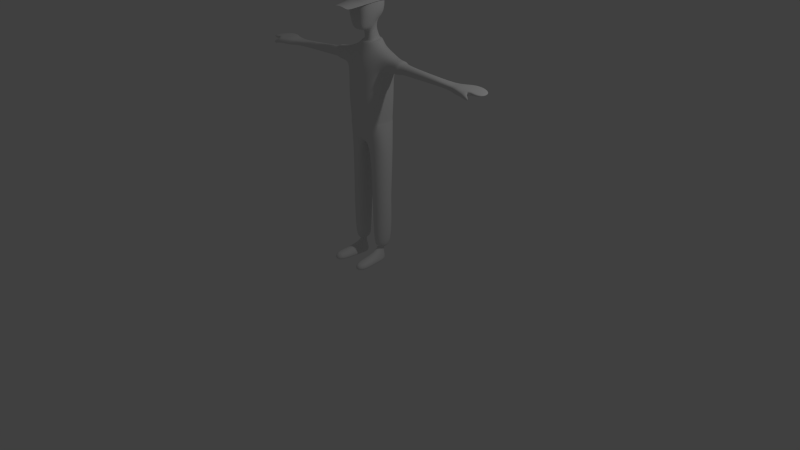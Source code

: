# Source: PlayerBody.blend  (saved by Blender 2.75.0; exported with 4.5.12 LTS)
import bpy
from mathutils import Matrix  # noqa: F401  (used for matrix-valued properties, if any)

bpy.ops.wm.read_factory_settings(use_empty=True)
scene = bpy.context.scene
scene.name = 'Scene'

# ---- collections
col_collection_1 = bpy.data.collections.new('Collection 1'); scene.collection.children.link(col_collection_1)

# ---- materials (node trees are filled in below, after node groups)
mat_material_001 = bpy.data.materials.new('Material.001')
mat_material_001.alpha_threshold = 0.0
mat_material_001.use_transparent_shadow = False
mat_material_001.roughness = 0.5

# ---- material node trees

# ---- world
world_world = bpy.data.worlds.new('World'); scene.world = world_world
world_world.color = (0.05088, 0.05088, 0.05088)
world_world.use_sun_shadow = False
world_world.sun_shadow_jitter_overblur = 0.0
world_world.cycles.sampling_method = 'MANUAL'
world_world.cycles.sample_map_resolution = 256

# ---- cameras
cam_camera = bpy.data.cameras.new('Camera')
cam_camera.clip_end = 100.0
cam_camera.lens = 35.0
cam_camera.sensor_width = 32.0
cam_camera.sensor_height = 18.0
cam_camera.ortho_scale = 7.314
cam_camera.dof.focus_distance = 0.0
cam_camera.dof.aperture_fstop = 128.0

# ---- lights
light_lamp = bpy.data.lights.new('Lamp', 'POINT')
light_lamp.transmission_factor = 0.0
light_lamp.cutoff_distance = 30.0
light_lamp.energy = 100.0
light_lamp.shadow_buffer_clip_start = 1.001
light_lamp.shadow_soft_size = 0.1
light_lamp.shadow_maximum_resolution = 0.006
light_lamp.use_absolute_resolution = True
light_lamp.cycles.use_multiple_importance_sampling = False

# ---- meshes
me_cube_001 = bpy.data.meshes.new('Cube.001')
me_cube_001.from_pydata([(-0.237, -0.1633, -0.005104), (-0.3162, -0.1662, 0.8023), (-0.2336, 0.1106, -0.002565), (-0.2831, 0.04448, 0.8129), (-0.1254, 0.1648, -0.007309), (-0.101, -0.1887, 0.8812), (-0.1472, 0.06199, 0.8633), (-0.135, -0.189, -0.008614), (-0.3349, -0.04798, 0.8321), (-0.2572, -0.006301, 0.007328), (-0.1363, -0.1801, -0.2196), (-0.05919, 0.1501, -0.2496), (-0.2695, -0.1638, 0.2646), (-0.252, 0.1313, 0.267), (-0.1404, 0.1839, 0.2478), (-0.1693, -0.1746, 0.2544), (-0.2745, -0.02668, 0.2553), (-0.2851, -0.003739, -0.2115), (-0.0314, 0.007774, -0.3076), (-0.2457, 0.1131, -0.2153), (-0.2465, -0.1592, -0.2065), (-0.09457, -0.1563, -0.5662), (-0.1041, 0.137, -0.5546), (-0.2988, -0.03121, -0.5654), (-0.05823, 0.005173, -0.5716), (-0.2427, 0.1028, -0.5546), (-0.2458, -0.1436, -0.5638), (-0.0808, -0.1242, -0.9762), (-0.1224, 0.1359, -1.023), (-0.2957, -0.01364, -1.014), (-0.06117, 0.04207, -1.028), (-0.2552, 0.1027, -1.028), (-0.2316, -0.1189, -0.9801), (-0.08795, -0.1207, -1.057), (-0.1224, 0.1368, -1.052), (-0.2957, -0.02254, -1.078), (-0.06088, 0.02901, -1.066), (-0.2552, 0.1055, -1.053), (-0.2411, -0.1174, -1.062), (-0.1375, -0.005786, -1.676), (-0.1463, 0.06882, -1.655), (-0.2025, 0.02608, -1.681), (-0.1238, 0.03601, -1.659), (-0.1869, 0.05955, -1.659), (-0.1808, -0.006273, -1.687), (-0.1317, 0.226, -1.716), (-0.2394, 0.2175, -1.716), (-0.1473, 0.4516, -1.74), (-0.2575, 0.4367, -1.738), (-0.1141, -0.0209, -1.753), (-0.1877, -0.02139, -1.764), (-0.1141, -0.0157, -1.829), (-0.1877, -0.01619, -1.829), (-0.2246, 0.03269, -1.761), (-0.09077, 0.04703, -1.759), (-0.2246, 0.05032, -1.829), (-0.09077, 0.06466, -1.829), (-0.1262, 0.4816, -1.829), (-0.2805, 0.4607, -1.829), (-0.105, 0.2231, -1.829), (-0.2481, 0.2081, -1.829), (-0.2894, -0.1721, 0.6979), (-0.2537, 0.08749, 0.7059), (-0.1503, 0.1353, 0.6926), (-0.141, -0.2258, 0.6415), (-0.4467, -0.03248, 0.8086), (-0.4183, 0.04687, 0.7854), (-0.4334, -0.1236, 0.77), (-0.2881, -0.02666, 0.6248), (-0.2782, -0.1445, 0.6318), (-0.1626, -0.2141, 0.5634), (-0.1548, 0.1567, 0.476), (-0.2706, 0.08695, 0.634), (-0.4205, -0.1478, 0.6793), (-0.389, 0.06252, 0.6874), (-0.3961, -0.04121, 0.6315), (-0.3984, -0.1254, 0.6388), (-0.3908, 0.05482, 0.6459), (-0.5516, -0.02577, 0.7742), (-0.5322, 0.02044, 0.7557), (-0.5535, -0.08007, 0.7558), (-0.5484, -0.09862, 0.7074), (-0.5198, 0.03598, 0.7098), (-0.5374, -0.02566, 0.643), (-0.5446, -0.07741, 0.6609), (-0.5237, 0.02061, 0.6661), (-0.921, -0.03071, 0.7477), (-0.9065, 0.01113, 0.7339), (-0.9055, -0.06664, 0.7313), (-0.881, -0.07636, 0.6896), (-0.8832, 0.02815, 0.6951), (-0.8654, -0.0232, 0.6345), (-0.8674, -0.05969, 0.6493), (-0.8668, 0.01418, 0.6533), (-1.327, -0.02857, 0.7051), (-1.319, 0.03677, 0.708), (-1.338, -0.08545, 0.7053), (-1.324, -0.0846, 0.6758), (-1.317, 0.04509, 0.6775), (-1.319, -0.02194, 0.6507), (-1.319, -0.08176, 0.6561), (-1.318, 0.03574, 0.6523), (-0.1832, -0.0426, 0.911), (-0.05959, -0.1425, 0.9549), (-0.06519, 0.01816, 0.9302), (-0.08155, -0.06273, 0.9439), (-0.04694, -0.1002, 1.064), (-0.05753, 0.01574, 1.068), (-0.06998, -0.0486, 1.069), (-0.07276, -0.05151, 1.114), (-0.1287, -0.1224, 1.542), (-0.07872, 0.1609, 1.096), (-0.1246, 0.1199, 1.543), (-0.153, 0.007496, 1.553), (-0.1155, 0.06228, 1.111), (-0.07831, -0.08071, 1.199), (-0.1309, -0.1374, 1.259), (-0.1412, -0.1445, 1.428), (-0.1524, 0.1631, 1.437), (-0.1502, 0.1648, 1.303), (-0.1227, 0.1622, 1.199), (-0.1942, 0.01434, 1.444), (-0.1929, 0.0248, 1.313), (-0.1549, 0.04515, 1.205), (-0.06701, 0.1506, 1.542), (-0.03885, 0.1732, 1.091), (-0.05678, -0.1414, 1.542), (-0.04565, -0.09685, 1.124), (-0.05717, 0.09024, 1.087), (-0.0828, -0.1718, 1.426), (-0.07017, -0.1633, 1.259), (-0.04622, -0.1194, 1.198), (-0.07972, 0.1974, 1.436), (-0.08355, 0.1994, 1.302), (-0.06071, 0.1919, 1.199), (-0.08427, 0.008554, 1.111), (-0.1458, -0.05746, 1.548), (-0.1786, -0.08937, 1.438), (-0.1791, -0.07071, 1.284), (-0.1156, -0.01778, 1.202), (-1.724, -0.1189, 0.6813), (-1.72, -0.1189, 0.705), (-1.724, 0.07534, 0.6813), (-1.72, 0.07534, 0.705), (-1.453, -0.1043, 0.6543), (-1.462, -0.1043, 0.7156), (-1.409, 0.07439, 0.6357), (-1.409, 0.07439, 0.7156), (-1.62, 0.06583, 0.7236), (-1.534, 0.1145, 0.7107), (-1.53, 0.1143, 0.6408), (-1.616, 0.06583, 0.6702), (-1.513, -0.1379, 0.7236), (-1.629, -0.1379, 0.7236), (-1.624, -0.1379, 0.6937), (-1.509, -0.1379, 0.6537), (-1.773, -0.06129, 0.705), (-1.791, 0.032, 0.705), (-1.794, 0.032, 0.6797), (-1.776, -0.06129, 0.6797), (-1.428, 0.00717, 0.726), (-1.433, -0.06785, 0.7218), (-1.433, -0.05336, 0.6357), (-1.428, 0.02166, 0.6361), (-1.508, 0.01297, 0.7236), (-1.505, -0.07556, 0.7236), (-1.643, 0.01535, 0.7236), (-1.643, -0.07794, 0.7236), (-1.626, 0.01535, 0.6918), (-1.626, -0.07794, 0.6918), (-1.503, 0.01297, 0.6382), (-1.5, -0.07556, 0.6382), (-1.612, 0.09463, 0.7076), (-1.581, 0.1231, 0.6967), (-1.58, 0.1233, 0.6357), (-1.61, 0.0952, 0.6774), (-1.67, 0.121, 0.6631), (-1.666, 0.1352, 0.6647), (-1.665, 0.1355, 0.6327), (-1.668, 0.1215, 0.6371), (-1.727, -0.1256, 0.6932), (-1.727, 0.07874, 0.6932), (-1.395, 0.07671, 0.6757), (-1.449, -0.1165, 0.6757), (-1.509, -0.1456, 0.6887), (-1.628, -0.1456, 0.7087), (-1.619, 0.06873, 0.6969), (-1.531, 0.1198, 0.6757), (-1.781, -0.06498, 0.6924), (-1.8, 0.03315, 0.6924), (-1.612, 0.09815, 0.6925), (-1.58, 0.1291, 0.6733), (-1.672, 0.127, 0.6501), (-1.668, 0.1418, 0.6445), (-1.365, -0.09701, 0.6821), (-1.368, -0.09528, 0.6601), (-1.374, -0.09575, 0.7087), (-0.06701, 0.007325, 1.565), (-0.0622, -0.05858, 1.556), (-0.2303, -0.1144, -1.637), (-0.113, -0.1114, -1.637), (-0.08021, 0.03917, -1.637), (-0.2409, 0.1144, -1.637), (-0.286, -0.01044, -1.637), (-0.1317, 0.1362, -1.637), (-0.1856, -0.01154, -1.621), (-0.191, 0.06143, -1.612), (-0.1474, 0.07611, -1.605), (-0.1386, -0.01054, -1.615), (-0.1251, 0.03783, -1.613), (-0.2079, 0.02204, -1.624), (-0.08994, -0.1515, 0.9774), (-0.1166, -0.06127, 0.9696), (-0.09872, 0.03063, 0.9549), (-0.5403, -0.1012, 0.638), (-0.5361, -0.0338, 0.6273), (-0.5622, -0.1011, 0.7826), (-0.5545, -0.128, 0.6902), (-0.5259, 0.04234, 0.6462), (-0.5237, 0.05697, 0.6971), (-0.5424, 0.04388, 0.7767), (-0.5581, -0.02866, 0.8018), (-0.2414, -0.1685, -0.01099), (-0.1343, -0.1966, -0.01539), (-0.1208, 0.1705, -0.0146), (-0.2609, -0.005738, 0.0009105), (-0.2381, 0.1237, -0.009024), (-0.1449, -0.1521, 1.406), (-0.1635, 0.172, 1.399), (-0.202, 0.01524, 1.425), (-0.08221, -0.1809, 1.403), (-0.0789, 0.2081, 1.431), (-0.1852, -0.09402, 1.418), (-0.1449, -0.1429, 1.543), (-0.157, 0.1613, 1.554), (-0.194, 0.01418, 1.563), (-0.07805, -0.1698, 1.538), (-0.0789, 0.1951, 1.553), (-0.1852, -0.08835, 1.555), (-0.1058, -0.1088, 1.667), (-0.128, 0.1218, 1.667), (-0.1574, 0.01027, 1.673), (-0.06083, -0.1292, 1.664), (-0.05656, 0.1406, 1.669), (-0.1438, -0.06745, 1.669), (-0.1412, 0.3264, 1.38), (-0.06967, 0.3584, 1.407), (-0.1294, 0.4099, 1.371), (-0.06543, 0.4205, 1.4), (-0.189, -0.02173, -1.797), (-0.1111, -0.02122, -1.791), (-0.228, 0.04064, -1.795), (-0.08642, 0.05547, -1.794), (-0.1211, 0.4817, -1.785), (-0.2867, 0.4599, -1.783), (-0.2589, 0.2167, -1.773), (-0.09686, 0.2311, -1.773), (-0.1349, -0.197, -0.06131), (-0.2357, 0.1258, -0.05461), (-0.2386, -0.1665, -0.05523), (-0.1142, 0.1757, -0.06421), (-0.2643, -0.005529, -0.04574), (0.237, -0.1633, -0.005104), (0.3162, -0.1662, 0.8023), (0.2336, 0.1106, -0.002565), (0.2831, 0.04448, 0.8129), (0.1254, 0.1648, -0.007309), (0.101, -0.1887, 0.8812), (0.1472, 0.06199, 0.8633), (0.135, -0.189, -0.008614), (0.3349, -0.04798, 0.8321), (0.2572, -0.006301, 0.007328), (0.1363, -0.1801, -0.2196), (0.05919, 0.1501, -0.2496), (0.2695, -0.1638, 0.2646), (0.252, 0.1313, 0.267), (0.1404, 0.1839, 0.2478), (0.1693, -0.1746, 0.2544), (0.2745, -0.02668, 0.2553), (0.2851, -0.003739, -0.2115), (0.0314, 0.007774, -0.3076), (0.2457, 0.1131, -0.2153), (0.2465, -0.1592, -0.2065), (0.09457, -0.1563, -0.5662), (0.1041, 0.137, -0.5546), (0.2988, -0.03121, -0.5654), (0.05823, 0.005173, -0.5716), (0.2427, 0.1028, -0.5546), (0.2458, -0.1436, -0.5638), (0.0808, -0.1242, -0.9762), (0.1224, 0.1359, -1.023), (0.2957, -0.01364, -1.014), (0.06117, 0.04207, -1.028), (0.2552, 0.1027, -1.028), (0.2316, -0.1189, -0.9801), (0.08795, -0.1207, -1.057), (0.1224, 0.1368, -1.052), (0.2957, -0.02254, -1.078), (0.06088, 0.02901, -1.066), (0.2552, 0.1055, -1.053), (0.2411, -0.1174, -1.062), (0.1375, -0.005786, -1.676), (0.1463, 0.06882, -1.655), (0.2025, 0.02608, -1.681), (0.1238, 0.03601, -1.659), (0.1869, 0.05955, -1.659), (0.1808, -0.006273, -1.687), (0.1317, 0.226, -1.716), (0.2394, 0.2175, -1.716), (0.1473, 0.4516, -1.74), (0.2575, 0.4367, -1.738), (0.1141, -0.0209, -1.753), (0.1877, -0.02139, -1.764), (0.1141, -0.0157, -1.829), (0.1877, -0.01619, -1.829), (0.2246, 0.03269, -1.761), (0.09077, 0.04703, -1.759), (0.2246, 0.05032, -1.829), (0.09077, 0.06466, -1.829), (0.1262, 0.4816, -1.829), (0.2805, 0.4607, -1.829), (0.105, 0.2231, -1.829), (0.2481, 0.2081, -1.829), (0.2894, -0.1721, 0.6979), (0.2537, 0.08749, 0.7059), (0.1503, 0.1353, 0.6926), (0.141, -0.2258, 0.6415), (0.4467, -0.03248, 0.8086), (0.4183, 0.04687, 0.7854), (0.4334, -0.1236, 0.77), (0.2881, -0.02666, 0.6248), (0.2782, -0.1445, 0.6318), (0.1626, -0.2141, 0.5634), (0.1548, 0.1567, 0.476), (0.2706, 0.08695, 0.634), (0.4205, -0.1478, 0.6793), (0.389, 0.06252, 0.6874), (0.3961, -0.04121, 0.6315), (0.3984, -0.1254, 0.6388), (0.3908, 0.05482, 0.6459), (0.5516, -0.02577, 0.7742), (0.5322, 0.02044, 0.7557), (0.5535, -0.08007, 0.7558), (0.5484, -0.09862, 0.7074), (0.5198, 0.03598, 0.7098), (0.5374, -0.02566, 0.643), (0.5446, -0.07741, 0.6609), (0.5237, 0.02061, 0.6661), (0.921, -0.03071, 0.7477), (0.9065, 0.01113, 0.7339), (0.9055, -0.06664, 0.7313), (0.881, -0.07636, 0.6896), (0.8832, 0.02815, 0.6951), (0.8654, -0.0232, 0.6345), (0.8674, -0.05969, 0.6493), (0.8668, 0.01418, 0.6533), (1.327, -0.02857, 0.7051), (1.319, 0.03677, 0.708), (1.338, -0.08545, 0.7053), (1.324, -0.0846, 0.6758), (1.317, 0.04509, 0.6775), (1.319, -0.02194, 0.6507), (1.319, -0.08176, 0.6561), (1.318, 0.03574, 0.6523), (0.1832, -0.0426, 0.911), (0.05959, -0.1425, 0.9549), (0.06519, 0.01816, 0.9302), (0.08155, -0.06273, 0.9439), (0.04694, -0.1002, 1.064), (0.05753, 0.01574, 1.068), (0.06998, -0.0486, 1.069), (0.07276, -0.05151, 1.114), (0.1287, -0.1224, 1.542), (0.07872, 0.1609, 1.096), (0.1246, 0.1199, 1.543), (0.153, 0.007496, 1.553), (0.1155, 0.06228, 1.111), (0.07831, -0.08071, 1.199), (0.1309, -0.1374, 1.259), (0.1412, -0.1445, 1.428), (0.1524, 0.1631, 1.437), (0.1502, 0.1648, 1.303), (0.1227, 0.1622, 1.199), (0.1942, 0.01434, 1.444), (0.1929, 0.0248, 1.313), (0.1549, 0.04515, 1.205), (0.06701, 0.1506, 1.542), (0.03885, 0.1732, 1.091), (0.05678, -0.1414, 1.542), (0.04565, -0.09685, 1.124), (0.05717, 0.09024, 1.087), (0.0828, -0.1718, 1.426), (0.07017, -0.1633, 1.259), (0.04622, -0.1194, 1.198), (0.07972, 0.1974, 1.436), (0.08355, 0.1994, 1.302), (0.06071, 0.1919, 1.199), (0.08427, 0.008554, 1.111), (0.1458, -0.05746, 1.548), (0.1786, -0.08937, 1.438), (0.1791, -0.07071, 1.284), (0.1156, -0.01778, 1.202), (1.724, -0.1189, 0.6813), (1.72, -0.1189, 0.705), (1.724, 0.07534, 0.6813), (1.72, 0.07534, 0.705), (1.453, -0.1043, 0.6543), (1.462, -0.1043, 0.7156), (1.409, 0.07439, 0.6357), (1.409, 0.07439, 0.7156), (1.62, 0.06583, 0.7236), (1.534, 0.1145, 0.7107), (1.53, 0.1143, 0.6408), (1.616, 0.06583, 0.6702), (1.513, -0.1379, 0.7236), (1.629, -0.1379, 0.7236), (1.624, -0.1379, 0.6937), (1.509, -0.1379, 0.6537), (1.773, -0.06129, 0.705), (1.791, 0.032, 0.705), (1.794, 0.032, 0.6797), (1.776, -0.06129, 0.6797), (1.428, 0.00717, 0.726), (1.433, -0.06785, 0.7218), (1.433, -0.05336, 0.6357), (1.428, 0.02166, 0.6361), (1.508, 0.01297, 0.7236), (1.505, -0.07556, 0.7236), (1.643, 0.01535, 0.7236), (1.643, -0.07794, 0.7236), (1.626, 0.01535, 0.6918), (1.626, -0.07794, 0.6918), (1.503, 0.01297, 0.6382), (1.5, -0.07556, 0.6382), (1.612, 0.09463, 0.7076), (1.581, 0.1231, 0.6967), (1.58, 0.1233, 0.6357), (1.61, 0.0952, 0.6774), (1.67, 0.121, 0.6631), (1.666, 0.1352, 0.6647), (1.665, 0.1355, 0.6327), (1.668, 0.1215, 0.6371), (1.727, -0.1256, 0.6932), (1.727, 0.07874, 0.6932), (1.395, 0.07671, 0.6757), (1.449, -0.1165, 0.6757), (1.509, -0.1456, 0.6887), (1.628, -0.1456, 0.7087), (1.619, 0.06873, 0.6969), (1.531, 0.1198, 0.6757), (1.781, -0.06498, 0.6924), (1.8, 0.03315, 0.6924), (1.612, 0.09815, 0.6925), (1.58, 0.1291, 0.6733), (1.672, 0.127, 0.6501), (1.668, 0.1418, 0.6445), (1.365, -0.09701, 0.6821), (1.368, -0.09528, 0.6601), (1.374, -0.09575, 0.7087), (0.0, 0.1104, 0.8294), (0.0, 0.1892, -0.01224), (0.0, -0.2033, 0.8455), (0.0, -0.191, -0.01353), (0.0, -0.1802, -0.2032), (0.0, 0.155, -0.2342), (0.0, -0.1802, 0.2557), (0.0, 0.2008, 0.2538), (0.0, 0.005739, -0.2915), (0.0, -0.2315, 0.6413), (0.0, 0.1538, 0.6935), (0.0, -0.2194, 0.5571), (0.0, 0.1832, 0.4581), (0.0, 0.03866, 0.9302), (0.0, -0.1558, 0.9467), (0.0, 0.02925, 1.069), (0.0, -0.1115, 1.064), (0.0, -0.1019, 1.127), (0.0, -0.1408, 1.542), (0.0, 0.1852, 1.091), (0.0, 0.1558, 1.542), (0.0, 0.07933, 1.087), (0.0, 0.2065, 1.437), (0.0, 0.2086, 1.303), (0.0, 0.1981, 1.199), (0.0, -0.1916, 1.427), (0.0, -0.1848, 1.259), (0.0, -0.1218, 1.198), (0.06701, 0.007325, 1.565), (0.0, 0.008553, 1.569), (0.0, -0.05555, 1.56), (0.0622, -0.05858, 1.556), (0.2303, -0.1144, -1.637), (0.113, -0.1114, -1.637), (0.08021, 0.03917, -1.637), (0.2409, 0.1144, -1.637), (0.286, -0.01044, -1.637), (0.1317, 0.1362, -1.637), (0.1856, -0.01154, -1.621), (0.191, 0.06143, -1.612), (0.1474, 0.07611, -1.605), (0.1386, -0.01054, -1.615), (0.1251, 0.03783, -1.613), (0.2079, 0.02204, -1.624), (0.0, -0.1658, 0.9698), (0.08994, -0.1515, 0.9774), (0.1166, -0.06127, 0.9696), (0.09872, 0.03063, 0.9549), (0.0, 0.05168, 0.9533), (0.5403, -0.1012, 0.638), (0.5361, -0.0338, 0.6273), (0.5622, -0.1011, 0.7826), (0.5545, -0.128, 0.6902), (0.5259, 0.04234, 0.6462), (0.5237, 0.05697, 0.6971), (0.5424, 0.04388, 0.7767), (0.5581, -0.02866, 0.8018), (0.2414, -0.1685, -0.01099), (0.0, -0.1983, -0.01924), (0.1343, -0.1966, -0.01539), (0.1208, 0.1705, -0.0146), (0.0, 0.1948, -0.02042), (0.2609, -0.005738, 0.0009105), (0.2381, 0.1237, -0.009024), (0.1449, -0.1521, 1.406), (0.1635, 0.172, 1.399), (0.202, 0.01524, 1.425), (0.08221, -0.1809, 1.403), (0.0789, 0.2081, 1.431), (0.1852, -0.09402, 1.418), (0.0, 0.2177, 1.44), (0.0, -0.2018, 1.405), (0.1449, -0.1429, 1.543), (0.157, 0.1613, 1.554), (0.194, 0.01418, 1.563), (0.07805, -0.1698, 1.538), (0.0789, 0.1951, 1.553), (0.1852, -0.08835, 1.555), (0.0, 0.2041, 1.554), (0.0, -0.1895, 1.542), (0.1058, -0.1088, 1.667), (0.128, 0.1218, 1.667), (0.1574, 0.01027, 1.673), (0.06083, -0.1292, 1.664), (0.05656, 0.1406, 1.669), (0.1438, -0.06745, 1.669), (0.0, 0.1502, 1.673), (0.0, -0.1441, 1.671), (0.0, -0.001981, 1.693), (0.1412, 0.3264, 1.38), (0.06967, 0.3584, 1.407), (0.0, 0.368, 1.412), (0.1294, 0.4099, 1.371), (0.06543, 0.4205, 1.4), (0.0, 0.423, 1.403), (0.189, -0.02173, -1.797), (0.1111, -0.02122, -1.791), (0.228, 0.04064, -1.795), (0.08642, 0.05547, -1.794), (0.1211, 0.4817, -1.785), (0.2867, 0.4599, -1.783), (0.2589, 0.2167, -1.773), (0.09686, 0.2311, -1.773), (0.1349, -0.197, -0.06131), (0.0, 0.1946, -0.0673), (0.2357, 0.1258, -0.05461), (0.2386, -0.1665, -0.05523), (0.0, -0.1985, -0.06262), (0.1142, 0.1757, -0.06421), (0.2643, -0.005529, -0.04574)], [], [(16, 13, 2, 9), (15, 12, 0, 7), (259, 261, 17, 20), (14, 466, 460, 4), (13, 14, 4, 2), (261, 258, 19, 17), (465, 15, 7, 462), (463, 10, 18, 467), (467, 18, 11, 464), (257, 10, 463, 566), (563, 464, 11, 260), (12, 16, 9, 0), (470, 70, 15, 465), (72, 71, 14, 13), (71, 471, 466, 14), (70, 69, 12, 15), (68, 69, 76, 75), (258, 260, 11, 19), (222, 223, 7, 0), (19, 11, 22, 25), (20, 17, 23, 26), (11, 18, 24, 22), (17, 19, 25, 23), (10, 20, 26, 21), (18, 10, 21, 24), (21, 26, 32, 27), (24, 21, 27, 30), (23, 25, 31, 29), (25, 22, 28, 31), (26, 23, 29, 32), (22, 24, 30, 28), (31, 28, 34, 37), (32, 29, 35, 38), (28, 30, 36, 34), (27, 32, 38, 33), (30, 27, 33, 36), (29, 31, 37, 35), (208, 205, 44, 39), (209, 208, 39, 42), (210, 206, 43, 41), (206, 207, 40, 43), (205, 210, 41, 44), (207, 209, 42, 40), (43, 40, 45, 46), (46, 45, 47, 48), (39, 44, 50, 49), (250, 249, 52, 51), (54, 45, 40, 42), (42, 39, 49, 54), (41, 43, 46, 53), (41, 53, 50, 44), (249, 50, 53, 251), (252, 54, 49, 250), (254, 253, 57, 58), (255, 251, 53, 46), (256, 45, 54, 252), (255, 254, 58, 60), (256, 59, 57, 253), (51, 52, 55, 56), (60, 59, 56, 55), (57, 59, 60, 58), (3, 62, 74, 66), (5, 1, 61, 64), (6, 459, 469, 63), (3, 6, 63, 62), (461, 5, 64, 468), (62, 63, 71, 72), (64, 61, 69, 70), (63, 469, 471, 71), (12, 69, 68, 16), (68, 72, 13, 16), (468, 64, 70, 470), (61, 1, 67, 73), (1, 8, 65, 67), (72, 68, 75, 77), (8, 3, 66, 65), (69, 61, 73, 76), (62, 72, 77, 74), (215, 214, 84, 83), (217, 216, 80, 81), (214, 217, 81, 84), (218, 215, 83, 85), (220, 219, 82, 79), (221, 220, 79, 78), (219, 218, 85, 82), (216, 221, 78, 80), (81, 80, 88, 89), (82, 85, 93, 90), (83, 84, 92, 91), (84, 81, 89, 92), (79, 82, 90, 87), (85, 83, 91, 93), (78, 79, 87, 86), (80, 78, 86, 88), (92, 89, 97, 100), (87, 90, 98, 95), (93, 91, 99, 101), (86, 87, 95, 94), (88, 86, 94, 96), (89, 88, 96, 97), (90, 93, 101, 98), (91, 92, 100, 99), (3, 8, 102, 6), (5, 102, 8, 1), (211, 503, 473, 103), (212, 211, 103, 105), (213, 212, 105, 104), (507, 213, 104, 472), (104, 105, 108, 107), (472, 104, 107, 474), (105, 103, 106, 108), (103, 473, 475, 106), (123, 120, 111, 114), (134, 483, 478, 125), (131, 115, 109, 127), (474, 107, 128, 480), (139, 123, 114, 135), (136, 113, 121, 137), (137, 121, 122, 138), (138, 122, 123, 139), (126, 110, 117, 129), (129, 117, 116, 130), (130, 116, 115, 131), (124, 479, 481, 132), (132, 481, 482, 133), (133, 482, 483, 134), (113, 112, 118, 121), (121, 118, 119, 122), (122, 119, 120, 123), (119, 133, 134, 120), (118, 132, 133, 119), (112, 124, 132, 118), (485, 130, 131, 486), (484, 129, 130, 485), (477, 126, 129, 484), (475, 476, 127, 106), (114, 111, 125, 128), (486, 131, 127, 476), (120, 134, 125, 111), (106, 127, 109, 108), (116, 138, 139, 115), (117, 137, 138, 116), (110, 136, 137, 117), (115, 139, 135, 109), (128, 107, 135, 114), (108, 109, 135, 107), (189, 181, 142, 158), (187, 182, 146, 150), (175, 190, 192, 179), (185, 180, 140, 154), (170, 150, 146, 163), (166, 148, 143, 157), (160, 147, 149, 164), (164, 149, 148, 166), (158, 142, 151, 168), (168, 151, 150, 170), (183, 184, 155, 144), (184, 185, 154, 155), (181, 186, 151, 142), (187, 150, 174, 191), (154, 169, 171, 155), (169, 168, 170, 171), (140, 159, 169, 154), (159, 158, 168, 169), (152, 165, 167, 153), (165, 164, 166, 167), (145, 161, 165, 152), (161, 160, 164, 165), (153, 167, 156, 141), (167, 166, 157, 156), (155, 171, 162, 144), (171, 170, 163, 162), (196, 194, 97, 96), (96, 94, 160, 161), (180, 188, 159, 140), (188, 189, 158, 159), (172, 173, 177, 176), (150, 151, 175, 174), (186, 148, 172, 190), (148, 149, 173, 172), (192, 193, 178, 179), (191, 174, 178, 193), (174, 175, 179, 178), (190, 172, 176, 192), (173, 191, 193, 177), (176, 177, 193, 192), (151, 186, 190, 175), (156, 157, 189, 188), (141, 156, 188, 180), (94, 95, 147, 160), (182, 147, 95, 98), (149, 187, 191, 173), (143, 148, 186, 181), (152, 153, 185, 184), (145, 152, 184, 183), (153, 141, 180, 185), (149, 147, 182, 187), (157, 143, 181, 189), (146, 182, 98, 101), (194, 195, 100, 97), (101, 99, 163, 146), (99, 100, 162, 163), (183, 144, 195, 194), (145, 183, 194, 196), (162, 100, 195, 144), (145, 196, 96, 161), (128, 125, 478, 480), (479, 124, 197, 488), (489, 488, 197, 198), (113, 197, 124, 112), (477, 489, 198, 126), (113, 136, 198, 197), (126, 198, 136, 110), (34, 36, 201, 204), (38, 35, 203, 199), (37, 34, 204, 202), (35, 37, 202, 203), (36, 33, 200, 201), (33, 38, 199, 200), (204, 201, 209, 207), (199, 203, 210, 205), (202, 204, 207, 206), (203, 202, 206, 210), (201, 200, 208, 209), (200, 199, 205, 208), (459, 6, 213, 507), (6, 102, 212, 213), (102, 5, 211, 212), (5, 461, 503, 211), (67, 65, 221, 216), (74, 77, 218, 219), (65, 66, 220, 221), (66, 74, 219, 220), (77, 75, 215, 218), (76, 73, 217, 214), (73, 67, 216, 217), (75, 76, 214, 215), (259, 257, 223, 222), (2, 4, 224, 226), (460, 520, 224, 4), (7, 223, 517, 462), (9, 2, 226, 225), (0, 9, 225, 222), (228, 229, 235, 234), (230, 530, 538, 236), (229, 232, 238, 235), (227, 230, 236, 233), (231, 228, 234, 237), (232, 227, 233, 238), (529, 231, 237, 537), (537, 237, 243, 545), (234, 235, 241, 240), (236, 538, 546, 242), (235, 238, 244, 241), (233, 236, 242, 239), (237, 234, 240, 243), (238, 233, 239, 244), (240, 241, 547), (242, 546, 547), (241, 244, 547), (239, 242, 547), (243, 240, 547), (244, 239, 547), (545, 243, 547), (231, 529, 550, 246), (228, 231, 246, 245), (246, 550, 553, 248), (245, 246, 248, 247), (45, 256, 253, 47), (46, 48, 254, 255), (59, 256, 252, 56), (60, 55, 251, 255), (48, 47, 253, 254), (56, 252, 250, 51), (52, 249, 251, 55), (49, 50, 249, 250), (20, 10, 257, 259), (226, 224, 260, 258), (520, 563, 260, 224), (223, 257, 566, 517), (225, 226, 258, 261), (222, 225, 261, 259), (278, 271, 264, 275), (277, 269, 262, 274), (565, 282, 279, 568), (276, 266, 460, 466), (275, 264, 266, 276), (568, 279, 281, 564), (465, 462, 269, 277), (463, 467, 280, 272), (467, 464, 273, 280), (562, 566, 463, 272), (563, 567, 273, 464), (274, 262, 271, 278), (470, 465, 277, 332), (334, 275, 276, 333), (333, 276, 466, 471), (332, 277, 274, 331), (330, 337, 338, 331), (564, 281, 273, 567), (516, 262, 269, 518), (281, 287, 284, 273), (282, 288, 285, 279), (273, 284, 286, 280), (279, 285, 287, 281), (272, 283, 288, 282), (280, 286, 283, 272), (283, 289, 294, 288), (286, 292, 289, 283), (285, 291, 293, 287), (287, 293, 290, 284), (288, 294, 291, 285), (284, 290, 292, 286), (293, 299, 296, 290), (294, 300, 297, 291), (290, 296, 298, 292), (289, 295, 300, 294), (292, 298, 295, 289), (291, 297, 299, 293), (500, 301, 306, 497), (501, 304, 301, 500), (502, 303, 305, 498), (498, 305, 302, 499), (497, 306, 303, 502), (499, 302, 304, 501), (305, 308, 307, 302), (308, 310, 309, 307), (301, 311, 312, 306), (555, 313, 314, 554), (316, 304, 302, 307), (304, 316, 311, 301), (303, 315, 308, 305), (303, 306, 312, 315), (554, 556, 315, 312), (557, 555, 311, 316), (559, 320, 319, 558), (560, 308, 315, 556), (561, 557, 316, 307), (560, 322, 320, 559), (561, 558, 319, 321), (313, 318, 317, 314), (322, 317, 318, 321), (319, 320, 322, 321), (265, 328, 336, 324), (267, 326, 323, 263), (268, 325, 469, 459), (265, 324, 325, 268), (461, 468, 326, 267), (324, 334, 333, 325), (326, 332, 331, 323), (325, 333, 471, 469), (274, 278, 330, 331), (330, 278, 275, 334), (468, 470, 332, 326), (323, 335, 329, 263), (263, 329, 327, 270), (334, 339, 337, 330), (270, 327, 328, 265), (331, 338, 335, 323), (324, 336, 339, 334), (509, 345, 346, 508), (511, 343, 342, 510), (508, 346, 343, 511), (512, 347, 345, 509), (514, 341, 344, 513), (515, 340, 341, 514), (513, 344, 347, 512), (510, 342, 340, 515), (343, 351, 350, 342), (344, 352, 355, 347), (345, 353, 354, 346), (346, 354, 351, 343), (341, 349, 352, 344), (347, 355, 353, 345), (340, 348, 349, 341), (342, 350, 348, 340), (354, 362, 359, 351), (349, 357, 360, 352), (355, 363, 361, 353), (348, 356, 357, 349), (350, 358, 356, 348), (351, 359, 358, 350), (352, 360, 363, 355), (353, 361, 362, 354), (265, 268, 364, 270), (267, 263, 270, 364), (504, 365, 473, 503), (505, 367, 365, 504), (506, 366, 367, 505), (507, 472, 366, 506), (366, 369, 370, 367), (472, 474, 369, 366), (367, 370, 368, 365), (365, 368, 475, 473), (385, 376, 373, 382), (396, 387, 478, 483), (393, 389, 371, 377), (474, 480, 390, 369), (401, 397, 376, 385), (398, 399, 383, 375), (399, 400, 384, 383), (400, 401, 385, 384), (388, 391, 379, 372), (391, 392, 378, 379), (392, 393, 377, 378), (386, 394, 481, 479), (394, 395, 482, 481), (395, 396, 483, 482), (375, 383, 380, 374), (383, 384, 381, 380), (384, 385, 382, 381), (381, 382, 396, 395), (380, 381, 395, 394), (374, 380, 394, 386), (485, 486, 393, 392), (484, 485, 392, 391), (477, 484, 391, 388), (475, 368, 389, 476), (376, 390, 387, 373), (486, 476, 389, 393), (382, 373, 387, 396), (368, 370, 371, 389), (378, 377, 401, 400), (379, 378, 400, 399), (372, 379, 399, 398), (377, 371, 397, 401), (390, 376, 397, 369), (370, 369, 397, 371), (451, 420, 404, 443), (449, 412, 408, 444), (437, 441, 454, 452), (447, 416, 402, 442), (432, 425, 408, 412), (428, 419, 405, 410), (422, 426, 411, 409), (426, 428, 410, 411), (420, 430, 413, 404), (430, 432, 412, 413), (445, 406, 417, 446), (446, 417, 416, 447), (443, 404, 413, 448), (449, 453, 436, 412), (416, 417, 433, 431), (431, 433, 432, 430), (402, 416, 431, 421), (421, 431, 430, 420), (414, 415, 429, 427), (427, 429, 428, 426), (407, 414, 427, 423), (423, 427, 426, 422), (415, 403, 418, 429), (429, 418, 419, 428), (417, 406, 424, 433), (433, 424, 425, 432), (458, 358, 359, 456), (358, 423, 422, 356), (442, 402, 421, 450), (450, 421, 420, 451), (434, 438, 439, 435), (412, 436, 437, 413), (448, 452, 434, 410), (410, 434, 435, 411), (454, 441, 440, 455), (453, 455, 440, 436), (436, 440, 441, 437), (452, 454, 438, 434), (435, 439, 455, 453), (438, 454, 455, 439), (413, 437, 452, 448), (418, 450, 451, 419), (403, 442, 450, 418), (356, 422, 409, 357), (444, 360, 357, 409), (411, 435, 453, 449), (405, 443, 448, 410), (414, 446, 447, 415), (407, 445, 446, 414), (415, 447, 442, 403), (411, 449, 444, 409), (419, 451, 443, 405), (408, 363, 360, 444), (456, 359, 362, 457), (363, 408, 425, 361), (361, 425, 424, 362), (445, 456, 457, 406), (407, 458, 456, 445), (424, 406, 457, 362), (407, 423, 358, 458), (390, 480, 478, 387), (479, 488, 487, 386), (489, 490, 487, 488), (375, 374, 386, 487), (477, 388, 490, 489), (375, 487, 490, 398), (388, 372, 398, 490), (296, 496, 493, 298), (300, 491, 495, 297), (299, 494, 496, 296), (297, 495, 494, 299), (298, 493, 492, 295), (295, 492, 491, 300), (496, 499, 501, 493), (491, 497, 502, 495), (494, 498, 499, 496), (495, 502, 498, 494), (493, 501, 500, 492), (492, 500, 497, 491), (459, 507, 506, 268), (268, 506, 505, 364), (364, 505, 504, 267), (267, 504, 503, 461), (329, 510, 515, 327), (336, 513, 512, 339), (327, 515, 514, 328), (328, 514, 513, 336), (339, 512, 509, 337), (338, 508, 511, 335), (335, 511, 510, 329), (337, 509, 508, 338), (565, 516, 518, 562), (264, 522, 519, 266), (460, 266, 519, 520), (269, 462, 517, 518), (271, 521, 522, 264), (262, 516, 521, 271), (524, 532, 533, 525), (526, 534, 538, 530), (525, 533, 536, 528), (523, 531, 534, 526), (527, 535, 532, 524), (528, 536, 531, 523), (529, 537, 535, 527), (537, 545, 543, 535), (532, 540, 541, 533), (534, 542, 546, 538), (533, 541, 544, 536), (531, 539, 542, 534), (535, 543, 540, 532), (536, 544, 539, 531), (540, 547, 541), (542, 547, 546), (541, 547, 544), (539, 547, 542), (543, 547, 540), (544, 547, 539), (545, 547, 543), (527, 549, 550, 529), (524, 548, 549, 527), (549, 552, 553, 550), (548, 551, 552, 549), (307, 309, 558, 561), (308, 560, 559, 310), (321, 318, 557, 561), (322, 560, 556, 317), (310, 559, 558, 309), (318, 313, 555, 557), (314, 317, 556, 554), (311, 555, 554, 312), (282, 565, 562, 272), (522, 564, 567, 519), (520, 519, 567, 563), (518, 517, 566, 562), (521, 568, 564, 522), (516, 565, 568, 521)])
me_cube_001.polygons.foreach_set('use_smooth', [True] * 564)
_uv = me_cube_001.uv_layers.new(name='UVMap')
_uv.uv.foreach_set('vector', [0.6487, 0.09863, 0.5891, 0.1102, 0.5815, 0.01256, 0.6274, 0.009796, 0.6079, 0.5224, 0.5701, 0.5252, 0.5835, 0.4274, 0.6237, 0.4246, 0.08591, 0.6606, 0.01838, 0.662, 0.02037, 0.5975, 0.08763, 0.5978, 0.5439, 0.1055, 0.4913, 0.1102, 0.4913, 0.01366, 0.5359, 0.01384, 0.5891, 0.1102, 0.5439, 0.1055, 0.5359, 0.01384, 0.5815, 0.01256, 0.4376, 0.643, 0.3857, 0.6461, 0.3779, 0.5848, 0.4272, 0.578, 0.6707, 0.5239, 0.6079, 0.5224, 0.6237, 0.4246, 0.674, 0.4244, 0.1957, 0.611, 0.1378, 0.5916, 0.2165, 0.5259, 0.2279, 0.5345, 0.2285, 0.5576, 0.2371, 0.5471, 0.2932, 0.5874, 0.2734, 0.6066, 0.1227, 0.6606, 0.1378, 0.5916, 0.1957, 0.611, 0.1876, 0.6688, 0.2983, 0.6714, 0.2734, 0.6066, 0.2932, 0.5874, 0.3396, 0.6571, 0.5701, 0.5252, 0.5187, 0.5151, 0.5236, 0.4244, 0.5835, 0.4274, 0.6714, 0.6352, 0.6075, 0.6434, 0.6079, 0.5224, 0.6707, 0.5239, 0.6194, 0.2637, 0.5583, 0.1911, 0.5439, 0.1055, 0.5891, 0.1102, 0.5583, 0.1911, 0.4913, 0.1858, 0.4913, 0.1102, 0.5439, 0.1055, 0.6075, 0.6434, 0.5467, 0.6806, 0.5701, 0.5252, 0.6079, 0.5224, 0.5005, 0.6573, 0.5467, 0.6806, 0.5026, 0.7124, 0.4794, 0.6906, 0.3857, 0.6461, 0.3396, 0.6571, 0.2932, 0.5874, 0.3779, 0.5848, 0.08526, 0.678, 0.1211, 0.6784, 0.1303, 0.6848, 0.0882, 0.6839, 0.3779, 0.5848, 0.2932, 0.5874, 0.3055, 0.4504, 0.3625, 0.4456, 0.08763, 0.5978, 0.02037, 0.5975, 0.01953, 0.4515, 0.06966, 0.4486, 0.2932, 0.5874, 0.2371, 0.5471, 0.2487, 0.4417, 0.3055, 0.4504, 0.4272, 0.578, 0.3779, 0.5848, 0.3625, 0.4456, 0.4209, 0.4358, 0.1378, 0.5916, 0.08763, 0.5978, 0.06966, 0.4486, 0.1281, 0.4389, 0.2165, 0.5259, 0.1378, 0.5916, 0.1281, 0.4389, 0.1924, 0.4237, 0.1281, 0.4389, 0.06966, 0.4486, 0.05035, 0.2823, 0.1104, 0.2771, 0.1924, 0.4237, 0.1281, 0.4389, 0.1104, 0.2771, 0.171, 0.2427, 0.4209, 0.4358, 0.3625, 0.4456, 0.3552, 0.2547, 0.4044, 0.258, 0.3625, 0.4456, 0.3055, 0.4504, 0.3014, 0.2599, 0.3552, 0.2547, 0.06966, 0.4486, 0.01953, 0.4515, 0.0003061, 0.273, 0.05035, 0.2823, 0.3055, 0.4504, 0.2487, 0.4417, 0.2565, 0.2594, 0.3014, 0.2599, 0.3552, 0.2547, 0.3014, 0.2599, 0.301, 0.2485, 0.354, 0.245, 0.05035, 0.2823, 0.0003061, 0.273, 0.001518, 0.2474, 0.04427, 0.2506, 0.3014, 0.2599, 0.2565, 0.2594, 0.2515, 0.2438, 0.301, 0.2485, 0.1104, 0.2771, 0.05035, 0.2823, 0.04427, 0.2506, 0.1042, 0.2458, 0.171, 0.2427, 0.1104, 0.2771, 0.1042, 0.2458, 0.1627, 0.2289, 0.4044, 0.258, 0.3552, 0.2547, 0.354, 0.245, 0.4062, 0.232, 0.06758, 0.03381, 0.04305, 0.03173, 0.04519, 0.0003706, 0.06319, 0.004101, 0.08929, 0.02159, 0.06758, 0.03381, 0.06319, 0.004101, 0.08126, 0.005118, 0.3358, 0.02322, 0.3192, 0.03315, 0.3144, 0.01353, 0.327, 0.0003061, 0.3192, 0.03315, 0.2995, 0.03881, 0.2979, 0.01751, 0.3144, 0.01353, 0.04305, 0.03173, 0.02415, 0.02512, 0.02878, 0.0003061, 0.04519, 0.0003706, 0.2995, 0.03881, 0.2813, 0.03322, 0.282, 0.01432, 0.2979, 0.01751, 0.7184, 0.7824, 0.7273, 0.7645, 0.7998, 0.7774, 0.7817, 0.821, 0.7817, 0.821, 0.7998, 0.7774, 0.8661, 0.8131, 0.8521, 0.8378, 0.05004, 0.7697, 0.02785, 0.7675, 0.02845, 0.733, 0.0524, 0.7365, 0.05148, 0.7251, 0.02995, 0.7223, 0.03254, 0.7124, 0.04935, 0.7158, 0.748, 0.7155, 0.7998, 0.7774, 0.7273, 0.7645, 0.7168, 0.7512, 0.07104, 0.7778, 0.05004, 0.7697, 0.0524, 0.7365, 0.08143, 0.7282, 0.7039, 0.7922, 0.7184, 0.7824, 0.7817, 0.821, 0.7039, 0.829, 0.007864, 0.7697, 0.0003061, 0.7281, 0.02845, 0.733, 0.02785, 0.7675, 0.02995, 0.7223, 0.02845, 0.733, 0.0003061, 0.7281, 0.002516, 0.7103, 0.07923, 0.7103, 0.08143, 0.7282, 0.0524, 0.7365, 0.05148, 0.7251, 0.8639, 0.8508, 0.884, 0.8086, 0.9031, 0.8046, 0.8785, 0.8695, 0.7823, 0.8464, 0.7054, 0.8444, 0.7039, 0.829, 0.7817, 0.821, 0.8169, 0.7548, 0.7998, 0.7774, 0.748, 0.7155, 0.7598, 0.7048, 0.7823, 0.8464, 0.8639, 0.8508, 0.8785, 0.8695, 0.7762, 0.8695, 0.8169, 0.7548, 0.829, 0.7347, 0.9031, 0.8046, 0.884, 0.8086, 0.04935, 0.7158, 0.03254, 0.7124, 0.01051, 0.6931, 0.06989, 0.6931, 0.503, 0.839, 0.5017, 0.8945, 0.4404, 0.8922, 0.4415, 0.8403, 0.6016, 0.8991, 0.5017, 0.8945, 0.503, 0.839, 0.6012, 0.839, 0.6048, 0.3463, 0.6022, 0.295, 0.6611, 0.3076, 0.6601, 0.3473, 0.6522, 0.7694, 0.5612, 0.758, 0.5585, 0.7133, 0.6198, 0.6735, 0.5368, 0.3487, 0.4913, 0.3263, 0.4913, 0.2742, 0.556, 0.2792, 0.6048, 0.3463, 0.5368, 0.3487, 0.556, 0.2792, 0.6022, 0.295, 0.6891, 0.7463, 0.6522, 0.7694, 0.6198, 0.6735, 0.6754, 0.667, 0.6022, 0.295, 0.556, 0.2792, 0.5583, 0.1911, 0.6194, 0.2637, 0.6198, 0.6735, 0.5585, 0.7133, 0.5467, 0.6806, 0.6075, 0.6434, 0.556, 0.2792, 0.4913, 0.2742, 0.4913, 0.1858, 0.5583, 0.1911, 0.5701, 0.5252, 0.5467, 0.6806, 0.5005, 0.6573, 0.5187, 0.5151, 0.6649, 0.2426, 0.6194, 0.2637, 0.5891, 0.1102, 0.6487, 0.09863, 0.6754, 0.667, 0.6198, 0.6735, 0.6075, 0.6434, 0.6714, 0.6352, 0.5585, 0.7133, 0.5612, 0.758, 0.5129, 0.7661, 0.5057, 0.7315, 0.5612, 0.758, 0.5492, 0.8037, 0.5061, 0.8032, 0.5129, 0.7661, 0.6194, 0.2637, 0.6649, 0.2426, 0.6961, 0.2668, 0.6687, 0.2936, 0.625, 0.3839, 0.6048, 0.3463, 0.6601, 0.3473, 0.6678, 0.3797, 0.5467, 0.6806, 0.5585, 0.7133, 0.5057, 0.7315, 0.5026, 0.7124, 0.6022, 0.295, 0.6194, 0.2637, 0.6687, 0.2936, 0.6611, 0.3076, 0.4453, 0.7265, 0.4641, 0.7383, 0.4551, 0.744, 0.4404, 0.7306, 0.4703, 0.753, 0.4744, 0.7778, 0.4654, 0.7759, 0.4628, 0.7598, 0.4641, 0.7383, 0.4703, 0.753, 0.4628, 0.7598, 0.4551, 0.744, 0.4595, 0.1483, 0.441, 0.166, 0.4404, 0.1598, 0.4511, 0.1443, 0.4597, 0.1074, 0.462, 0.1324, 0.4548, 0.1285, 0.4509, 0.112, 0.4453, 0.08706, 0.4597, 0.1074, 0.4509, 0.112, 0.4404, 0.09668, 0.462, 0.1324, 0.4595, 0.1483, 0.4511, 0.1443, 0.4548, 0.1285, 0.4744, 0.7778, 0.4678, 0.7974, 0.4601, 0.7931, 0.4654, 0.7759, 0.3977, 0.8961, 0.3954, 0.9159, 0.2607, 0.9079, 0.2703, 0.8912, 0.4025, 0.9625, 0.4001, 0.9801, 0.2675, 0.979, 0.2617, 0.9617, 0.4006, 0.8553, 0.3986, 0.8765, 0.2754, 0.8742, 0.2761, 0.859, 0.3986, 0.8765, 0.3977, 0.8961, 0.2703, 0.8912, 0.2754, 0.8742, 0.3985, 0.9437, 0.4025, 0.9625, 0.2617, 0.9617, 0.2534, 0.9449, 0.4001, 0.9801, 0.3941, 0.9997, 0.2678, 0.9952, 0.2675, 0.979, 0.3909, 0.9247, 0.3985, 0.9437, 0.2534, 0.9449, 0.248, 0.9278, 0.3954, 0.9159, 0.3944, 0.9378, 0.2542, 0.923, 0.2607, 0.9079, 0.2754, 0.8742, 0.2703, 0.8912, 0.09718, 0.8869, 0.0989, 0.8792, 0.2534, 0.9449, 0.2617, 0.9617, 0.09388, 0.962, 0.09356, 0.95, 0.2675, 0.979, 0.2678, 0.9952, 0.09311, 0.9945, 0.09324, 0.9724, 0.248, 0.9278, 0.2534, 0.9449, 0.09356, 0.95, 0.09098, 0.9247, 0.2607, 0.9079, 0.2542, 0.923, 0.09546, 0.92, 0.09196, 0.8981, 0.2703, 0.8912, 0.2607, 0.9079, 0.09196, 0.8981, 0.09718, 0.8869, 0.2617, 0.9617, 0.2675, 0.979, 0.09324, 0.9724, 0.09388, 0.962, 0.2761, 0.859, 0.2754, 0.8742, 0.0989, 0.8792, 0.09964, 0.8563, 0.6048, 0.3463, 0.625, 0.3839, 0.5626, 0.3955, 0.5368, 0.3487, 0.6522, 0.7694, 0.6117, 0.8221, 0.5492, 0.8037, 0.5612, 0.758, 0.6681, 0.8051, 0.7005, 0.7963, 0.7033, 0.8059, 0.6796, 0.8119, 0.6448, 0.8297, 0.6681, 0.8051, 0.6796, 0.8119, 0.6608, 0.8384, 0.6771, 0.03615, 0.6541, 0.01064, 0.6679, 0.002767, 0.6884, 0.02521, 0.7138, 0.03718, 0.6771, 0.03615, 0.6884, 0.02521, 0.7133, 0.02751, 0.7759, 0.2702, 0.8076, 0.2764, 0.8, 0.3246, 0.7747, 0.3233, 0.7496, 0.2709, 0.7759, 0.2702, 0.7747, 0.3233, 0.752, 0.3246, 0.7496, 0.3253, 0.7818, 0.3255, 0.7726, 0.3698, 0.7512, 0.374, 0.7818, 0.3255, 0.8054, 0.328, 0.7908, 0.374, 0.7726, 0.3698, 0.828, 0.5211, 0.7852, 0.5048, 0.7943, 0.4659, 0.831, 0.4808, 0.7612, 0.4907, 0.7384, 0.4747, 0.7742, 0.4383, 0.7855, 0.4523, 0.9106, 0.5325, 0.8921, 0.5296, 0.8879, 0.4835, 0.9108, 0.4876, 0.8484, 0.4244, 0.8573, 0.4527, 0.8206, 0.4539, 0.8222, 0.4268, 0.8587, 0.5234, 0.828, 0.5211, 0.831, 0.4808, 0.8576, 0.4779, 0.8335, 0.945, 0.829, 0.9431, 0.8318, 0.935, 0.8392, 0.9379, 0.8392, 0.9379, 0.8318, 0.935, 0.8352, 0.9247, 0.8438, 0.9262, 0.8534, 0.5672, 0.8211, 0.5616, 0.828, 0.5211, 0.8587, 0.5234, 0.841, 0.9526, 0.8382, 0.9468, 0.8443, 0.9401, 0.8495, 0.9439, 0.8495, 0.9439, 0.8443, 0.9401, 0.8518, 0.9274, 0.8582, 0.9287, 0.8582, 0.9287, 0.8518, 0.9274, 0.8541, 0.9162, 0.859, 0.917, 0.8152, 0.9413, 0.8088, 0.9449, 0.8041, 0.9309, 0.8134, 0.9302, 0.7389, 0.5823, 0.7039, 0.585, 0.713, 0.52, 0.75, 0.5327, 0.75, 0.5327, 0.713, 0.52, 0.7384, 0.4747, 0.7612, 0.4907, 0.829, 0.9431, 0.821, 0.94, 0.8207, 0.9308, 0.8318, 0.935, 0.8082, 0.6003, 0.7665, 0.5845, 0.7761, 0.5421, 0.8211, 0.5616, 0.8211, 0.5616, 0.7761, 0.5421, 0.7852, 0.5048, 0.828, 0.5211, 0.7761, 0.5421, 0.75, 0.5327, 0.7612, 0.4907, 0.7852, 0.5048, 0.7665, 0.5845, 0.7389, 0.5823, 0.75, 0.5327, 0.7761, 0.5421, 0.821, 0.94, 0.8152, 0.9413, 0.8134, 0.9302, 0.8207, 0.9308, 0.8668, 0.931, 0.8582, 0.9287, 0.859, 0.917, 0.8654, 0.9165, 0.8574, 0.9511, 0.8495, 0.9439, 0.8582, 0.9287, 0.8668, 0.931, 0.8426, 0.9595, 0.841, 0.9526, 0.8495, 0.9439, 0.8574, 0.9511, 0.9399, 0.4614, 0.9341, 0.4915, 0.9108, 0.4876, 0.916, 0.4586, 0.831, 0.4808, 0.7943, 0.4659, 0.7855, 0.4523, 0.8206, 0.4539, 0.9345, 0.5309, 0.9106, 0.5325, 0.9108, 0.4876, 0.9341, 0.4915, 0.7852, 0.5048, 0.7612, 0.4907, 0.7855, 0.4523, 0.7943, 0.4659, 0.916, 0.4586, 0.9108, 0.4876, 0.8879, 0.4835, 0.8888, 0.4611, 0.8518, 0.9274, 0.8438, 0.9262, 0.8452, 0.9145, 0.8541, 0.9162, 0.8443, 0.9401, 0.8392, 0.9379, 0.8438, 0.9262, 0.8518, 0.9274, 0.8382, 0.9468, 0.8335, 0.945, 0.8392, 0.9379, 0.8443, 0.9401, 0.8921, 0.5296, 0.8587, 0.5234, 0.8576, 0.4779, 0.8879, 0.4835, 0.8206, 0.4539, 0.8573, 0.4527, 0.8576, 0.4779, 0.831, 0.4808, 0.8888, 0.4611, 0.8879, 0.4835, 0.8576, 0.4779, 0.8573, 0.4527, 0.7542, 0.03979, 0.7596, 0.06368, 0.7559, 0.0661, 0.7496, 0.03951, 0.8317, 0.132, 0.8894, 0.1309, 0.8852, 0.1481, 0.8321, 0.1467, 0.7839, 0.1107, 0.7897, 0.1097, 0.7811, 0.1328, 0.776, 0.1351, 0.8248, 0.008321, 0.7914, 0.005286, 0.7898, 0.0003061, 0.8267, 0.002489, 0.8647, 0.2113, 0.8549, 0.172, 0.9015, 0.1883, 0.8939, 0.2085, 0.798, 0.06426, 0.7946, 0.08888, 0.7642, 0.06339, 0.7585, 0.04105, 0.8833, 0.08683, 0.8829, 0.1149, 0.8311, 0.1178, 0.8508, 0.0812, 0.8508, 0.0812, 0.8311, 0.1178, 0.7946, 0.08888, 0.798, 0.06426, 0.7496, 0.2011, 0.7775, 0.1856, 0.8194, 0.1905, 0.8136, 0.2109, 0.8136, 0.2109, 0.8194, 0.1905, 0.8549, 0.172, 0.8647, 0.2113, 0.8936, 0.02164, 0.867, 0.01284, 0.8729, 0.0003061, 0.899, 0.01187, 0.867, 0.01284, 0.8248, 0.008321, 0.8267, 0.002489, 0.8729, 0.0003061, 0.7596, 0.06368, 0.7856, 0.09651, 0.7761, 0.1025, 0.7559, 0.0661, 0.8317, 0.132, 0.8321, 0.1467, 0.8105, 0.1478, 0.8112, 0.1318, 0.8135, 0.2696, 0.8131, 0.2464, 0.8654, 0.2452, 0.8606, 0.2696, 0.8131, 0.2464, 0.8136, 0.2109, 0.8647, 0.2113, 0.8654, 0.2452, 0.7742, 0.2612, 0.7549, 0.2381, 0.8131, 0.2464, 0.8135, 0.2696, 0.7549, 0.2381, 0.7496, 0.2011, 0.8136, 0.2109, 0.8131, 0.2464, 0.8605, 0.0238, 0.8604, 0.04674, 0.8121, 0.03218, 0.8236, 0.01417, 0.8604, 0.04674, 0.8508, 0.0812, 0.798, 0.06426, 0.8121, 0.03218, 0.8806, 0.03697, 0.8892, 0.05605, 0.8604, 0.04674, 0.8605, 0.0238, 0.8892, 0.05605, 0.8833, 0.08683, 0.8508, 0.0812, 0.8604, 0.04674, 0.8236, 0.01417, 0.8121, 0.03218, 0.7724, 0.02001, 0.7933, 0.009803, 0.8121, 0.03218, 0.798, 0.06426, 0.7585, 0.04105, 0.7724, 0.02001, 0.8606, 0.2696, 0.8654, 0.2452, 0.891, 0.2373, 0.8832, 0.2582, 0.8654, 0.2452, 0.8647, 0.2113, 0.8939, 0.2085, 0.891, 0.2373, 0.9165, 0.05082, 0.9257, 0.04324, 0.9428, 0.05092, 0.9307, 0.05883, 0.9307, 0.05883, 0.9289, 0.0841, 0.8833, 0.08683, 0.8892, 0.05605, 0.7914, 0.005286, 0.7689, 0.01631, 0.7651, 0.01285, 0.7898, 0.0003061, 0.7689, 0.01631, 0.7542, 0.03979, 0.7496, 0.03951, 0.7651, 0.01285, 0.797, 0.1064, 0.8116, 0.1222, 0.7864, 0.1321, 0.7844, 0.13, 0.8549, 0.172, 0.8194, 0.1905, 0.8172, 0.1788, 0.8361, 0.1661, 0.7856, 0.09651, 0.7946, 0.08888, 0.797, 0.1064, 0.7897, 0.1097, 0.7946, 0.08888, 0.8311, 0.1178, 0.8116, 0.1222, 0.797, 0.1064, 0.7811, 0.1328, 0.784, 0.137, 0.7807, 0.141, 0.776, 0.1351, 0.8112, 0.1318, 0.8105, 0.1478, 0.7807, 0.141, 0.784, 0.137, 0.8361, 0.1661, 0.8172, 0.1788, 0.8034, 0.1529, 0.8076, 0.1487, 0.7897, 0.1097, 0.797, 0.1064, 0.7844, 0.13, 0.7811, 0.1328, 0.8116, 0.1222, 0.8112, 0.1318, 0.784, 0.137, 0.7864, 0.1321, 0.7844, 0.13, 0.7864, 0.1321, 0.784, 0.137, 0.7811, 0.1328, 0.7761, 0.1025, 0.7856, 0.09651, 0.7897, 0.1097, 0.7839, 0.1107, 0.7724, 0.02001, 0.7585, 0.04105, 0.7542, 0.03979, 0.7689, 0.01631, 0.7933, 0.009803, 0.7724, 0.02001, 0.7689, 0.01631, 0.7914, 0.005286, 0.9289, 0.0841, 0.9235, 0.1125, 0.8829, 0.1149, 0.8833, 0.08683, 0.8894, 0.1309, 0.8829, 0.1149, 0.9235, 0.1125, 0.9246, 0.1261, 0.8311, 0.1178, 0.8317, 0.132, 0.8112, 0.1318, 0.8116, 0.1222, 0.7642, 0.06339, 0.7946, 0.08888, 0.7856, 0.09651, 0.7596, 0.06368, 0.8605, 0.0238, 0.8236, 0.01417, 0.8248, 0.008321, 0.867, 0.01284, 0.8806, 0.03697, 0.8605, 0.0238, 0.867, 0.01284, 0.8936, 0.02164, 0.8236, 0.01417, 0.7933, 0.009803, 0.7914, 0.005286, 0.8248, 0.008321, 0.8311, 0.1178, 0.8829, 0.1149, 0.8894, 0.1309, 0.8317, 0.132, 0.7585, 0.04105, 0.7642, 0.06339, 0.7596, 0.06368, 0.7542, 0.03979, 0.8852, 0.1481, 0.8894, 0.1309, 0.9246, 0.1261, 0.9269, 0.1374, 0.9257, 0.04324, 0.9297, 0.03447, 0.9493, 0.04476, 0.9428, 0.05092, 0.937, 0.2043, 0.9359, 0.2267, 0.8939, 0.2085, 0.9015, 0.1883, 0.9359, 0.2267, 0.9352, 0.2501, 0.891, 0.2373, 0.8939, 0.2085, 0.8936, 0.02164, 0.899, 0.01187, 0.9297, 0.03447, 0.9257, 0.04324, 0.8806, 0.03697, 0.8936, 0.02164, 0.9257, 0.04324, 0.9165, 0.05082, 0.891, 0.2373, 0.9352, 0.2501, 0.9164, 0.2557, 0.8832, 0.2582, 0.8806, 0.03697, 0.9165, 0.05082, 0.9307, 0.05883, 0.8892, 0.05605, 0.8206, 0.4539, 0.7855, 0.4523, 0.7742, 0.4383, 0.8222, 0.4268, 0.8088, 0.9449, 0.8152, 0.9413, 0.8258, 0.9502, 0.8223, 0.9571, 0.8306, 0.9599, 0.8223, 0.9571, 0.8258, 0.9502, 0.8323, 0.9525, 0.829, 0.9431, 0.8258, 0.9502, 0.8152, 0.9413, 0.821, 0.94, 0.8426, 0.9595, 0.8306, 0.9599, 0.8323, 0.9525, 0.841, 0.9526, 0.829, 0.9431, 0.8335, 0.945, 0.8323, 0.9525, 0.8258, 0.9502, 0.841, 0.9526, 0.8323, 0.9525, 0.8335, 0.945, 0.8382, 0.9468, 0.301, 0.2485, 0.2515, 0.2438, 0.2661, 0.04637, 0.2989, 0.06159, 0.04427, 0.2506, 0.001518, 0.2474, 0.0003061, 0.05709, 0.03569, 0.07532, 0.354, 0.245, 0.301, 0.2485, 0.2989, 0.06159, 0.33, 0.05927, 0.4062, 0.232, 0.354, 0.245, 0.33, 0.05927, 0.3718, 0.03531, 0.1627, 0.2289, 0.1042, 0.2458, 0.06542, 0.07342, 0.1046, 0.03418, 0.1042, 0.2458, 0.04427, 0.2506, 0.03569, 0.07532, 0.06542, 0.07342, 0.2989, 0.06159, 0.2661, 0.04637, 0.2813, 0.03322, 0.2995, 0.03881, 0.03569, 0.07532, 0.0003061, 0.05709, 0.02415, 0.02512, 0.04305, 0.03173, 0.33, 0.05927, 0.2989, 0.06159, 0.2995, 0.03881, 0.3192, 0.03315, 0.3718, 0.03531, 0.33, 0.05927, 0.3192, 0.03315, 0.3358, 0.02322, 0.1046, 0.03418, 0.06542, 0.07342, 0.06758, 0.03381, 0.08929, 0.02159, 0.06542, 0.07342, 0.03569, 0.07532, 0.04305, 0.03173, 0.06758, 0.03381, 0.4913, 0.3263, 0.5368, 0.3487, 0.5204, 0.385, 0.4913, 0.3749, 0.5368, 0.3487, 0.5626, 0.3955, 0.5363, 0.4154, 0.5204, 0.385, 0.6117, 0.8221, 0.6522, 0.7694, 0.6681, 0.8051, 0.6448, 0.8297, 0.6522, 0.7694, 0.6891, 0.7463, 0.7005, 0.7963, 0.6681, 0.8051, 0.5129, 0.7661, 0.5061, 0.8032, 0.4678, 0.7974, 0.4744, 0.7778, 0.6611, 0.3076, 0.6687, 0.2936, 0.7095, 0.3151, 0.7032, 0.3298, 0.6678, 0.3797, 0.6601, 0.3473, 0.6992, 0.3547, 0.7081, 0.3779, 0.6601, 0.3473, 0.6611, 0.3076, 0.7032, 0.3298, 0.6992, 0.3547, 0.6687, 0.2936, 0.6961, 0.2668, 0.7318, 0.3025, 0.7095, 0.3151, 0.5026, 0.7124, 0.5057, 0.7315, 0.4703, 0.753, 0.4641, 0.7383, 0.5057, 0.7315, 0.5129, 0.7661, 0.4744, 0.7778, 0.4703, 0.753, 0.4794, 0.6906, 0.5026, 0.7124, 0.4641, 0.7383, 0.4453, 0.7265, 0.08591, 0.6606, 0.1227, 0.6606, 0.1211, 0.6784, 0.08526, 0.678, 0.3939, 0.668, 0.3527, 0.6793, 0.3497, 0.6725, 0.3904, 0.6616, 0.3065, 0.6935, 0.3039, 0.6879, 0.3497, 0.6725, 0.3527, 0.6793, 0.1303, 0.6848, 0.1211, 0.6784, 0.1852, 0.686, 0.1843, 0.6914, 0.4398, 0.6691, 0.3939, 0.668, 0.3904, 0.6616, 0.4398, 0.663, 0.0882, 0.6839, 0.02229, 0.6828, 0.01856, 0.6762, 0.08526, 0.678, 0.3071, 0.8171, 0.2363, 0.836, 0.2253, 0.7818, 0.2729, 0.7666, 0.1255, 0.8337, 0.09098, 0.8211, 0.113, 0.7656, 0.1418, 0.781, 0.2363, 0.836, 0.1859, 0.8409, 0.1914, 0.788, 0.2253, 0.7818, 0.1543, 0.841, 0.1255, 0.8337, 0.1418, 0.781, 0.1679, 0.7886, 0.3339, 0.7804, 0.3071, 0.8171, 0.2729, 0.7666, 0.2947, 0.7444, 0.1859, 0.8409, 0.1543, 0.841, 0.1679, 0.7886, 0.1914, 0.788, 0.3537, 0.7492, 0.3339, 0.7804, 0.2947, 0.7444, 0.3129, 0.7173, 0.3129, 0.7173, 0.2947, 0.7444, 0.2566, 0.7158, 0.2634, 0.6944, 0.2729, 0.7666, 0.2253, 0.7818, 0.2173, 0.7476, 0.2475, 0.738, 0.1418, 0.781, 0.113, 0.7656, 0.1465, 0.7197, 0.164, 0.737, 0.2253, 0.7818, 0.1914, 0.788, 0.1954, 0.7507, 0.2173, 0.7476, 0.1679, 0.7886, 0.1418, 0.781, 0.164, 0.737, 0.1784, 0.7461, 0.2947, 0.7444, 0.2729, 0.7666, 0.2475, 0.738, 0.2566, 0.7158, 0.1914, 0.788, 0.1679, 0.7886, 0.1784, 0.7461, 0.1954, 0.7507, 0.2475, 0.738, 0.2173, 0.7476, 0.2004, 0.6941, 0.164, 0.737, 0.1465, 0.7197, 0.2004, 0.6941, 0.2173, 0.7476, 0.1954, 0.7507, 0.2004, 0.6941, 0.1784, 0.7461, 0.164, 0.737, 0.2004, 0.6941, 0.2566, 0.7158, 0.2475, 0.738, 0.2004, 0.6941, 0.1954, 0.7507, 0.1784, 0.7461, 0.2004, 0.6941, 0.2634, 0.6944, 0.2566, 0.7158, 0.2004, 0.6941, 0.3339, 0.7804, 0.3537, 0.7492, 0.4169, 0.777, 0.401, 0.8045, 0.3071, 0.8171, 0.3339, 0.7804, 0.401, 0.8045, 0.3766, 0.8318, 0.401, 0.8045, 0.4169, 0.777, 0.4398, 0.7868, 0.4275, 0.8134, 0.3766, 0.8318, 0.401, 0.8045, 0.4275, 0.8134, 0.4128, 0.841, 0.7998, 0.7774, 0.8169, 0.7548, 0.884, 0.8086, 0.8661, 0.8131, 0.7817, 0.821, 0.8521, 0.8378, 0.8639, 0.8508, 0.7823, 0.8464, 0.829, 0.7347, 0.8169, 0.7548, 0.7598, 0.7048, 0.7721, 0.6947, 0.7762, 0.8695, 0.7073, 0.86, 0.7054, 0.8444, 0.7823, 0.8464, 0.8521, 0.8378, 0.8661, 0.8131, 0.884, 0.8086, 0.8639, 0.8508, 0.06989, 0.6931, 0.07923, 0.7103, 0.05148, 0.7251, 0.04935, 0.7158, 0.03254, 0.7124, 0.02995, 0.7223, 0.002516, 0.7103, 0.01051, 0.6931, 0.0524, 0.7365, 0.02845, 0.733, 0.02995, 0.7223, 0.05148, 0.7251, 0.08763, 0.5978, 0.1378, 0.5916, 0.1227, 0.6606, 0.08591, 0.6606, 0.3904, 0.6616, 0.3497, 0.6725, 0.3396, 0.6571, 0.3857, 0.6461, 0.3039, 0.6879, 0.2983, 0.6714, 0.3396, 0.6571, 0.3497, 0.6725, 0.1211, 0.6784, 0.1227, 0.6606, 0.1876, 0.6688, 0.1852, 0.686, 0.4398, 0.663, 0.3904, 0.6616, 0.3857, 0.6461, 0.4376, 0.643, 0.08526, 0.678, 0.01856, 0.6762, 0.01838, 0.662, 0.08591, 0.6606, 0.6487, 0.09863, 0.6274, 0.009796, 0.5815, 0.01256, 0.5891, 0.1102, 0.6079, 0.5224, 0.6237, 0.4246, 0.5835, 0.4274, 0.5701, 0.5252, 0.08591, 0.6606, 0.08763, 0.5978, 0.02037, 0.5975, 0.01838, 0.662, 0.5439, 0.1055, 0.5359, 0.01384, 0.4913, 0.01366, 0.4913, 0.1102, 0.5891, 0.1102, 0.5815, 0.01256, 0.5359, 0.01384, 0.5439, 0.1055, 0.4376, 0.643, 0.4272, 0.578, 0.3779, 0.5848, 0.3857, 0.6461, 0.6707, 0.5239, 0.674, 0.4244, 0.6237, 0.4246, 0.6079, 0.5224, 0.1957, 0.611, 0.2279, 0.5345, 0.2165, 0.5259, 0.1378, 0.5916, 0.2285, 0.5576, 0.2734, 0.6066, 0.2932, 0.5874, 0.2371, 0.5471, 0.1227, 0.6606, 0.1876, 0.6688, 0.1957, 0.611, 0.1378, 0.5916, 0.2983, 0.6714, 0.3396, 0.6571, 0.2932, 0.5874, 0.2734, 0.6066, 0.5701, 0.5252, 0.5835, 0.4274, 0.5236, 0.4244, 0.5187, 0.5151, 0.6714, 0.6352, 0.6707, 0.5239, 0.6079, 0.5224, 0.6075, 0.6434, 0.6194, 0.2637, 0.5891, 0.1102, 0.5439, 0.1055, 0.5583, 0.1911, 0.5583, 0.1911, 0.5439, 0.1055, 0.4913, 0.1102, 0.4913, 0.1858, 0.6075, 0.6434, 0.6079, 0.5224, 0.5701, 0.5252, 0.5467, 0.6806, 0.5005, 0.6573, 0.4794, 0.6906, 0.5026, 0.7124, 0.5467, 0.6806, 0.3857, 0.6461, 0.3779, 0.5848, 0.2932, 0.5874, 0.3396, 0.6571, 0.08526, 0.678, 0.0882, 0.6839, 0.1303, 0.6848, 0.1211, 0.6784, 0.3779, 0.5848, 0.3625, 0.4456, 0.3055, 0.4504, 0.2932, 0.5874, 0.08763, 0.5978, 0.06966, 0.4486, 0.01953, 0.4515, 0.02037, 0.5975, 0.2932, 0.5874, 0.3055, 0.4504, 0.2487, 0.4417, 0.2371, 0.5471, 0.4272, 0.578, 0.4209, 0.4358, 0.3625, 0.4456, 0.3779, 0.5848, 0.1378, 0.5916, 0.1281, 0.4389, 0.06966, 0.4486, 0.08763, 0.5978, 0.2165, 0.5259, 0.1924, 0.4237, 0.1281, 0.4389, 0.1378, 0.5916, 0.1281, 0.4389, 0.1104, 0.2771, 0.05035, 0.2823, 0.06966, 0.4486, 0.1924, 0.4237, 0.171, 0.2427, 0.1104, 0.2771, 0.1281, 0.4389, 0.4209, 0.4358, 0.4044, 0.258, 0.3552, 0.2547, 0.3625, 0.4456, 0.3625, 0.4456, 0.3552, 0.2547, 0.3014, 0.2599, 0.3055, 0.4504, 0.06966, 0.4486, 0.05035, 0.2823, 0.0003061, 0.273, 0.01953, 0.4515, 0.3055, 0.4504, 0.3014, 0.2599, 0.2565, 0.2594, 0.2487, 0.4417, 0.3552, 0.2547, 0.354, 0.245, 0.301, 0.2485, 0.3014, 0.2599, 0.05035, 0.2823, 0.04427, 0.2506, 0.001518, 0.2474, 0.0003061, 0.273, 0.3014, 0.2599, 0.301, 0.2485, 0.2515, 0.2438, 0.2565, 0.2594, 0.1104, 0.2771, 0.1042, 0.2458, 0.04427, 0.2506, 0.05035, 0.2823, 0.171, 0.2427, 0.1627, 0.2289, 0.1042, 0.2458, 0.1104, 0.2771, 0.4044, 0.258, 0.4062, 0.232, 0.354, 0.245, 0.3552, 0.2547, 0.06758, 0.03381, 0.06319, 0.004101, 0.04519, 0.0003706, 0.04305, 0.03173, 0.08929, 0.02159, 0.08126, 0.005118, 0.06319, 0.004101, 0.06758, 0.03381, 0.3358, 0.02322, 0.327, 0.0003061, 0.3144, 0.01353, 0.3192, 0.03315, 0.3192, 0.03315, 0.3144, 0.01353, 0.2979, 0.01751, 0.2995, 0.03881, 0.04305, 0.03173, 0.04519, 0.0003706, 0.02878, 0.0003061, 0.02415, 0.02512, 0.2995, 0.03881, 0.2979, 0.01751, 0.282, 0.01432, 0.2813, 0.03322, 0.7184, 0.7824, 0.7817, 0.821, 0.7998, 0.7774, 0.7273, 0.7645, 0.7817, 0.821, 0.8521, 0.8378, 0.8661, 0.8131, 0.7998, 0.7774, 0.05004, 0.7697, 0.0524, 0.7365, 0.02845, 0.733, 0.02785, 0.7675, 0.05148, 0.7251, 0.04935, 0.7158, 0.03254, 0.7124, 0.02995, 0.7223, 0.748, 0.7155, 0.7168, 0.7512, 0.7273, 0.7645, 0.7998, 0.7774, 0.07104, 0.7778, 0.08143, 0.7282, 0.0524, 0.7365, 0.05004, 0.7697, 0.7039, 0.7922, 0.7039, 0.829, 0.7817, 0.821, 0.7184, 0.7824, 0.007864, 0.7697, 0.02785, 0.7675, 0.02845, 0.733, 0.0003061, 0.7281, 0.02995, 0.7223, 0.002516, 0.7103, 0.0003061, 0.7281, 0.02845, 0.733, 0.07923, 0.7103, 0.05148, 0.7251, 0.0524, 0.7365, 0.08143, 0.7282, 0.8639, 0.8508, 0.8785, 0.8695, 0.9031, 0.8046, 0.884, 0.8086, 0.7823, 0.8464, 0.7817, 0.821, 0.7039, 0.829, 0.7054, 0.8444, 0.8169, 0.7548, 0.7598, 0.7048, 0.748, 0.7155, 0.7998, 0.7774, 0.7823, 0.8464, 0.7762, 0.8695, 0.8785, 0.8695, 0.8639, 0.8508, 0.8169, 0.7548, 0.884, 0.8086, 0.9031, 0.8046, 0.829, 0.7347, 0.04935, 0.7158, 0.06989, 0.6931, 0.01051, 0.6931, 0.03254, 0.7124, 0.503, 0.839, 0.4415, 0.8403, 0.4404, 0.8922, 0.5017, 0.8945, 0.6016, 0.8991, 0.6012, 0.839, 0.503, 0.839, 0.5017, 0.8945, 0.6048, 0.3463, 0.6601, 0.3473, 0.6611, 0.3076, 0.6022, 0.295, 0.6522, 0.7694, 0.6198, 0.6735, 0.5585, 0.7133, 0.5612, 0.758, 0.5368, 0.3487, 0.556, 0.2792, 0.4913, 0.2742, 0.4913, 0.3263, 0.6048, 0.3463, 0.6022, 0.295, 0.556, 0.2792, 0.5368, 0.3487, 0.6891, 0.7463, 0.6754, 0.667, 0.6198, 0.6735, 0.6522, 0.7694, 0.6022, 0.295, 0.6194, 0.2637, 0.5583, 0.1911, 0.556, 0.2792, 0.6198, 0.6735, 0.6075, 0.6434, 0.5467, 0.6806, 0.5585, 0.7133, 0.556, 0.2792, 0.5583, 0.1911, 0.4913, 0.1858, 0.4913, 0.2742, 0.5701, 0.5252, 0.5187, 0.5151, 0.5005, 0.6573, 0.5467, 0.6806, 0.6649, 0.2426, 0.6487, 0.09863, 0.5891, 0.1102, 0.6194, 0.2637, 0.6754, 0.667, 0.6714, 0.6352, 0.6075, 0.6434, 0.6198, 0.6735, 0.5585, 0.7133, 0.5057, 0.7315, 0.5129, 0.7661, 0.5612, 0.758, 0.5612, 0.758, 0.5129, 0.7661, 0.5061, 0.8032, 0.5492, 0.8037, 0.6194, 0.2637, 0.6687, 0.2936, 0.6961, 0.2668, 0.6649, 0.2426, 0.625, 0.3839, 0.6678, 0.3797, 0.6601, 0.3473, 0.6048, 0.3463, 0.5467, 0.6806, 0.5026, 0.7124, 0.5057, 0.7315, 0.5585, 0.7133, 0.6022, 0.295, 0.6611, 0.3076, 0.6687, 0.2936, 0.6194, 0.2637, 0.4453, 0.7265, 0.4404, 0.7306, 0.4551, 0.744, 0.4641, 0.7383, 0.4703, 0.753, 0.4628, 0.7598, 0.4654, 0.7759, 0.4744, 0.7778, 0.4641, 0.7383, 0.4551, 0.744, 0.4628, 0.7598, 0.4703, 0.753, 0.4595, 0.1483, 0.4511, 0.1443, 0.4404, 0.1598, 0.441, 0.166, 0.4597, 0.1074, 0.4509, 0.112, 0.4548, 0.1285, 0.462, 0.1324, 0.4453, 0.08706, 0.4404, 0.09668, 0.4509, 0.112, 0.4597, 0.1074, 0.462, 0.1324, 0.4548, 0.1285, 0.4511, 0.1443, 0.4595, 0.1483, 0.4744, 0.7778, 0.4654, 0.7759, 0.4601, 0.7931, 0.4678, 0.7974, 0.3977, 0.8961, 0.2703, 0.8912, 0.2607, 0.9079, 0.3954, 0.9159, 0.4025, 0.9625, 0.2617, 0.9617, 0.2675, 0.979, 0.4001, 0.9801, 0.4006, 0.8553, 0.2761, 0.859, 0.2754, 0.8742, 0.3986, 0.8765, 0.3986, 0.8765, 0.2754, 0.8742, 0.2703, 0.8912, 0.3977, 0.8961, 0.3985, 0.9437, 0.2534, 0.9449, 0.2617, 0.9617, 0.4025, 0.9625, 0.4001, 0.9801, 0.2675, 0.979, 0.2678, 0.9952, 0.3941, 0.9997, 0.3909, 0.9247, 0.248, 0.9278, 0.2534, 0.9449, 0.3985, 0.9437, 0.3954, 0.9159, 0.2607, 0.9079, 0.2542, 0.923, 0.3944, 0.9378, 0.2754, 0.8742, 0.0989, 0.8792, 0.09718, 0.8869, 0.2703, 0.8912, 0.2534, 0.9449, 0.09356, 0.95, 0.09388, 0.962, 0.2617, 0.9617, 0.2675, 0.979, 0.09324, 0.9724, 0.09311, 0.9945, 0.2678, 0.9952, 0.248, 0.9278, 0.09098, 0.9247, 0.09356, 0.95, 0.2534, 0.9449, 0.2607, 0.9079, 0.09196, 0.8981, 0.09546, 0.92, 0.2542, 0.923, 0.2703, 0.8912, 0.09718, 0.8869, 0.09196, 0.8981, 0.2607, 0.9079, 0.2617, 0.9617, 0.09388, 0.962, 0.09324, 0.9724, 0.2675, 0.979, 0.2761, 0.859, 0.09964, 0.8563, 0.0989, 0.8792, 0.2754, 0.8742, 0.6048, 0.3463, 0.5368, 0.3487, 0.5626, 0.3955, 0.625, 0.3839, 0.6522, 0.7694, 0.5612, 0.758, 0.5492, 0.8037, 0.6117, 0.8221, 0.6681, 0.8051, 0.6796, 0.8119, 0.7033, 0.8059, 0.7005, 0.7963, 0.6448, 0.8297, 0.6608, 0.8384, 0.6796, 0.8119, 0.6681, 0.8051, 0.6771, 0.03615, 0.6884, 0.02521, 0.6679, 0.002767, 0.6541, 0.01064, 0.7138, 0.03718, 0.7133, 0.02751, 0.6884, 0.02521, 0.6771, 0.03615, 0.7759, 0.2702, 0.7747, 0.3233, 0.8, 0.3246, 0.8076, 0.2764, 0.7496, 0.2709, 0.752, 0.3246, 0.7747, 0.3233, 0.7759, 0.2702, 0.7496, 0.3253, 0.7512, 0.374, 0.7726, 0.3698, 0.7818, 0.3255, 0.7818, 0.3255, 0.7726, 0.3698, 0.7908, 0.374, 0.8054, 0.328, 0.828, 0.5211, 0.831, 0.4808, 0.7943, 0.4659, 0.7852, 0.5048, 0.7612, 0.4907, 0.7855, 0.4523, 0.7742, 0.4383, 0.7384, 0.4747, 0.9106, 0.5325, 0.9108, 0.4876, 0.8879, 0.4835, 0.8921, 0.5296, 0.8484, 0.4244, 0.8222, 0.4268, 0.8206, 0.4539, 0.8573, 0.4527, 0.8587, 0.5234, 0.8576, 0.4779, 0.831, 0.4808, 0.828, 0.5211, 0.8335, 0.945, 0.8392, 0.9379, 0.8318, 0.935, 0.829, 0.9431, 0.8392, 0.9379, 0.8438, 0.9262, 0.8352, 0.9247, 0.8318, 0.935, 0.8534, 0.5672, 0.8587, 0.5234, 0.828, 0.5211, 0.8211, 0.5616, 0.841, 0.9526, 0.8495, 0.9439, 0.8443, 0.9401, 0.8382, 0.9468, 0.8495, 0.9439, 0.8582, 0.9287, 0.8518, 0.9274, 0.8443, 0.9401, 0.8582, 0.9287, 0.859, 0.917, 0.8541, 0.9162, 0.8518, 0.9274, 0.8152, 0.9413, 0.8134, 0.9302, 0.8041, 0.9309, 0.8088, 0.9449, 0.7389, 0.5823, 0.75, 0.5327, 0.713, 0.52, 0.7039, 0.585, 0.75, 0.5327, 0.7612, 0.4907, 0.7384, 0.4747, 0.713, 0.52, 0.829, 0.9431, 0.8318, 0.935, 0.8207, 0.9308, 0.821, 0.94, 0.8082, 0.6003, 0.8211, 0.5616, 0.7761, 0.5421, 0.7665, 0.5845, 0.8211, 0.5616, 0.828, 0.5211, 0.7852, 0.5048, 0.7761, 0.5421, 0.7761, 0.5421, 0.7852, 0.5048, 0.7612, 0.4907, 0.75, 0.5327, 0.7665, 0.5845, 0.7761, 0.5421, 0.75, 0.5327, 0.7389, 0.5823, 0.821, 0.94, 0.8207, 0.9308, 0.8134, 0.9302, 0.8152, 0.9413, 0.8668, 0.931, 0.8654, 0.9165, 0.859, 0.917, 0.8582, 0.9287, 0.8574, 0.9511, 0.8668, 0.931, 0.8582, 0.9287, 0.8495, 0.9439, 0.8426, 0.9595, 0.8574, 0.9511, 0.8495, 0.9439, 0.841, 0.9526, 0.9399, 0.4614, 0.916, 0.4586, 0.9108, 0.4876, 0.9341, 0.4915, 0.831, 0.4808, 0.8206, 0.4539, 0.7855, 0.4523, 0.7943, 0.4659, 0.9345, 0.5309, 0.9341, 0.4915, 0.9108, 0.4876, 0.9106, 0.5325, 0.7852, 0.5048, 0.7943, 0.4659, 0.7855, 0.4523, 0.7612, 0.4907, 0.916, 0.4586, 0.8888, 0.4611, 0.8879, 0.4835, 0.9108, 0.4876, 0.8518, 0.9274, 0.8541, 0.9162, 0.8452, 0.9145, 0.8438, 0.9262, 0.8443, 0.9401, 0.8518, 0.9274, 0.8438, 0.9262, 0.8392, 0.9379, 0.8382, 0.9468, 0.8443, 0.9401, 0.8392, 0.9379, 0.8335, 0.945, 0.8921, 0.5296, 0.8879, 0.4835, 0.8576, 0.4779, 0.8587, 0.5234, 0.8206, 0.4539, 0.831, 0.4808, 0.8576, 0.4779, 0.8573, 0.4527, 0.8888, 0.4611, 0.8573, 0.4527, 0.8576, 0.4779, 0.8879, 0.4835, 0.7542, 0.03979, 0.7496, 0.03951, 0.7559, 0.0661, 0.7596, 0.06368, 0.8317, 0.132, 0.8321, 0.1467, 0.8852, 0.1481, 0.8894, 0.1309, 0.7839, 0.1107, 0.776, 0.1351, 0.7811, 0.1328, 0.7897, 0.1097, 0.8248, 0.008321, 0.8267, 0.002489, 0.7898, 0.0003061, 0.7914, 0.005286, 0.8647, 0.2113, 0.8939, 0.2085, 0.9015, 0.1883, 0.8549, 0.172, 0.798, 0.06426, 0.7585, 0.04105, 0.7642, 0.06339, 0.7946, 0.08888, 0.8833, 0.08683, 0.8508, 0.0812, 0.8311, 0.1178, 0.8829, 0.1149, 0.8508, 0.0812, 0.798, 0.06426, 0.7946, 0.08888, 0.8311, 0.1178, 0.7496, 0.2011, 0.8136, 0.2109, 0.8194, 0.1905, 0.7775, 0.1856, 0.8136, 0.2109, 0.8647, 0.2113, 0.8549, 0.172, 0.8194, 0.1905, 0.8936, 0.02164, 0.899, 0.01187, 0.8729, 0.0003061, 0.867, 0.01284, 0.867, 0.01284, 0.8729, 0.0003061, 0.8267, 0.002489, 0.8248, 0.008321, 0.7596, 0.06368, 0.7559, 0.0661, 0.7761, 0.1025, 0.7856, 0.09651, 0.8317, 0.132, 0.8112, 0.1318, 0.8105, 0.1478, 0.8321, 0.1467, 0.8135, 0.2696, 0.8606, 0.2696, 0.8654, 0.2452, 0.8131, 0.2464, 0.8131, 0.2464, 0.8654, 0.2452, 0.8647, 0.2113, 0.8136, 0.2109, 0.7742, 0.2612, 0.8135, 0.2696, 0.8131, 0.2464, 0.7549, 0.2381, 0.7549, 0.2381, 0.8131, 0.2464, 0.8136, 0.2109, 0.7496, 0.2011, 0.8605, 0.0238, 0.8236, 0.01417, 0.8121, 0.03218, 0.8604, 0.04674, 0.8604, 0.04674, 0.8121, 0.03218, 0.798, 0.06426, 0.8508, 0.0812, 0.8806, 0.03697, 0.8605, 0.0238, 0.8604, 0.04674, 0.8892, 0.05605, 0.8892, 0.05605, 0.8604, 0.04674, 0.8508, 0.0812, 0.8833, 0.08683, 0.8236, 0.01417, 0.7933, 0.009803, 0.7724, 0.02001, 0.8121, 0.03218, 0.8121, 0.03218, 0.7724, 0.02001, 0.7585, 0.04105, 0.798, 0.06426, 0.8606, 0.2696, 0.8832, 0.2582, 0.891, 0.2373, 0.8654, 0.2452, 0.8654, 0.2452, 0.891, 0.2373, 0.8939, 0.2085, 0.8647, 0.2113, 0.9165, 0.05082, 0.9307, 0.05883, 0.9428, 0.05092, 0.9257, 0.04324, 0.9307, 0.05883, 0.8892, 0.05605, 0.8833, 0.08683, 0.9289, 0.0841, 0.7914, 0.005286, 0.7898, 0.0003061, 0.7651, 0.01285, 0.7689, 0.01631, 0.7689, 0.01631, 0.7651, 0.01285, 0.7496, 0.03951, 0.7542, 0.03979, 0.797, 0.1064, 0.7844, 0.13, 0.7864, 0.1321, 0.8116, 0.1222, 0.8549, 0.172, 0.8361, 0.1661, 0.8172, 0.1788, 0.8194, 0.1905, 0.7856, 0.09651, 0.7897, 0.1097, 0.797, 0.1064, 0.7946, 0.08888, 0.7946, 0.08888, 0.797, 0.1064, 0.8116, 0.1222, 0.8311, 0.1178, 0.7811, 0.1328, 0.776, 0.1351, 0.7807, 0.141, 0.784, 0.137, 0.8112, 0.1318, 0.784, 0.137, 0.7807, 0.141, 0.8105, 0.1478, 0.8361, 0.1661, 0.8076, 0.1487, 0.8034, 0.1529, 0.8172, 0.1788, 0.7897, 0.1097, 0.7811, 0.1328, 0.7844, 0.13, 0.797, 0.1064, 0.8116, 0.1222, 0.7864, 0.1321, 0.784, 0.137, 0.8112, 0.1318, 0.7844, 0.13, 0.7811, 0.1328, 0.784, 0.137, 0.7864, 0.1321, 0.7761, 0.1025, 0.7839, 0.1107, 0.7897, 0.1097, 0.7856, 0.09651, 0.7724, 0.02001, 0.7689, 0.01631, 0.7542, 0.03979, 0.7585, 0.04105, 0.7933, 0.009803, 0.7914, 0.005286, 0.7689, 0.01631, 0.7724, 0.02001, 0.9289, 0.0841, 0.8833, 0.08683, 0.8829, 0.1149, 0.9235, 0.1125, 0.8894, 0.1309, 0.9246, 0.1261, 0.9235, 0.1125, 0.8829, 0.1149, 0.8311, 0.1178, 0.8116, 0.1222, 0.8112, 0.1318, 0.8317, 0.132, 0.7642, 0.06339, 0.7596, 0.06368, 0.7856, 0.09651, 0.7946, 0.08888, 0.8605, 0.0238, 0.867, 0.01284, 0.8248, 0.008321, 0.8236, 0.01417, 0.8806, 0.03697, 0.8936, 0.02164, 0.867, 0.01284, 0.8605, 0.0238, 0.8236, 0.01417, 0.8248, 0.008321, 0.7914, 0.005286, 0.7933, 0.009803, 0.8311, 0.1178, 0.8317, 0.132, 0.8894, 0.1309, 0.8829, 0.1149, 0.7585, 0.04105, 0.7542, 0.03979, 0.7596, 0.06368, 0.7642, 0.06339, 0.8852, 0.1481, 0.9269, 0.1374, 0.9246, 0.1261, 0.8894, 0.1309, 0.9257, 0.04324, 0.9428, 0.05092, 0.9493, 0.04476, 0.9297, 0.03447, 0.937, 0.2043, 0.9015, 0.1883, 0.8939, 0.2085, 0.9359, 0.2267, 0.9359, 0.2267, 0.8939, 0.2085, 0.891, 0.2373, 0.9352, 0.2501, 0.8936, 0.02164, 0.9257, 0.04324, 0.9297, 0.03447, 0.899, 0.01187, 0.8806, 0.03697, 0.9165, 0.05082, 0.9257, 0.04324, 0.8936, 0.02164, 0.891, 0.2373, 0.8832, 0.2582, 0.9164, 0.2557, 0.9352, 0.2501, 0.8806, 0.03697, 0.8892, 0.05605, 0.9307, 0.05883, 0.9165, 0.05082, 0.8206, 0.4539, 0.8222, 0.4268, 0.7742, 0.4383, 0.7855, 0.4523, 0.8088, 0.9449, 0.8223, 0.9571, 0.8258, 0.9502, 0.8152, 0.9413, 0.8306, 0.9599, 0.8323, 0.9525, 0.8258, 0.9502, 0.8223, 0.9571, 0.829, 0.9431, 0.821, 0.94, 0.8152, 0.9413, 0.8258, 0.9502, 0.8426, 0.9595, 0.841, 0.9526, 0.8323, 0.9525, 0.8306, 0.9599, 0.829, 0.9431, 0.8258, 0.9502, 0.8323, 0.9525, 0.8335, 0.945, 0.841, 0.9526, 0.8382, 0.9468, 0.8335, 0.945, 0.8323, 0.9525, 0.301, 0.2485, 0.2989, 0.06159, 0.2661, 0.04637, 0.2515, 0.2438, 0.04427, 0.2506, 0.03569, 0.07532, 0.0003061, 0.05709, 0.001518, 0.2474, 0.354, 0.245, 0.33, 0.05927, 0.2989, 0.06159, 0.301, 0.2485, 0.4062, 0.232, 0.3718, 0.03531, 0.33, 0.05927, 0.354, 0.245, 0.1627, 0.2289, 0.1046, 0.03418, 0.06542, 0.07342, 0.1042, 0.2458, 0.1042, 0.2458, 0.06542, 0.07342, 0.03569, 0.07532, 0.04427, 0.2506, 0.2989, 0.06159, 0.2995, 0.03881, 0.2813, 0.03322, 0.2661, 0.04637, 0.03569, 0.07532, 0.04305, 0.03173, 0.02415, 0.02512, 0.0003061, 0.05709, 0.33, 0.05927, 0.3192, 0.03315, 0.2995, 0.03881, 0.2989, 0.06159, 0.3718, 0.03531, 0.3358, 0.02322, 0.3192, 0.03315, 0.33, 0.05927, 0.1046, 0.03418, 0.08929, 0.02159, 0.06758, 0.03381, 0.06542, 0.07342, 0.06542, 0.07342, 0.06758, 0.03381, 0.04305, 0.03173, 0.03569, 0.07532, 0.4913, 0.3263, 0.4913, 0.3749, 0.5204, 0.385, 0.5368, 0.3487, 0.5368, 0.3487, 0.5204, 0.385, 0.5363, 0.4154, 0.5626, 0.3955, 0.6117, 0.8221, 0.6448, 0.8297, 0.6681, 0.8051, 0.6522, 0.7694, 0.6522, 0.7694, 0.6681, 0.8051, 0.7005, 0.7963, 0.6891, 0.7463, 0.5129, 0.7661, 0.4744, 0.7778, 0.4678, 0.7974, 0.5061, 0.8032, 0.6611, 0.3076, 0.7032, 0.3298, 0.7095, 0.3151, 0.6687, 0.2936, 0.6678, 0.3797, 0.7081, 0.3779, 0.6992, 0.3547, 0.6601, 0.3473, 0.6601, 0.3473, 0.6992, 0.3547, 0.7032, 0.3298, 0.6611, 0.3076, 0.6687, 0.2936, 0.7095, 0.3151, 0.7318, 0.3025, 0.6961, 0.2668, 0.5026, 0.7124, 0.4641, 0.7383, 0.4703, 0.753, 0.5057, 0.7315, 0.5057, 0.7315, 0.4703, 0.753, 0.4744, 0.7778, 0.5129, 0.7661, 0.4794, 0.6906, 0.4453, 0.7265, 0.4641, 0.7383, 0.5026, 0.7124, 0.08591, 0.6606, 0.08526, 0.678, 0.1211, 0.6784, 0.1227, 0.6606, 0.3939, 0.668, 0.3904, 0.6616, 0.3497, 0.6725, 0.3527, 0.6793, 0.3065, 0.6935, 0.3527, 0.6793, 0.3497, 0.6725, 0.3039, 0.6879, 0.1303, 0.6848, 0.1843, 0.6914, 0.1852, 0.686, 0.1211, 0.6784, 0.4398, 0.6691, 0.4398, 0.663, 0.3904, 0.6616, 0.3939, 0.668, 0.0882, 0.6839, 0.08526, 0.678, 0.01856, 0.6762, 0.02229, 0.6828, 0.3071, 0.8171, 0.2729, 0.7666, 0.2253, 0.7818, 0.2363, 0.836, 0.1255, 0.8337, 0.1418, 0.781, 0.113, 0.7656, 0.09098, 0.8211, 0.2363, 0.836, 0.2253, 0.7818, 0.1914, 0.788, 0.1859, 0.8409, 0.1543, 0.841, 0.1679, 0.7886, 0.1418, 0.781, 0.1255, 0.8337, 0.3339, 0.7804, 0.2947, 0.7444, 0.2729, 0.7666, 0.3071, 0.8171, 0.1859, 0.8409, 0.1914, 0.788, 0.1679, 0.7886, 0.1543, 0.841, 0.3537, 0.7492, 0.3129, 0.7173, 0.2947, 0.7444, 0.3339, 0.7804, 0.3129, 0.7173, 0.2634, 0.6944, 0.2566, 0.7158, 0.2947, 0.7444, 0.2729, 0.7666, 0.2475, 0.738, 0.2173, 0.7476, 0.2253, 0.7818, 0.1418, 0.781, 0.164, 0.737, 0.1465, 0.7197, 0.113, 0.7656, 0.2253, 0.7818, 0.2173, 0.7476, 0.1954, 0.7507, 0.1914, 0.788, 0.1679, 0.7886, 0.1784, 0.7461, 0.164, 0.737, 0.1418, 0.781, 0.2947, 0.7444, 0.2566, 0.7158, 0.2475, 0.738, 0.2729, 0.7666, 0.1914, 0.788, 0.1954, 0.7507, 0.1784, 0.7461, 0.1679, 0.7886, 0.2475, 0.738, 0.2004, 0.6941, 0.2173, 0.7476, 0.164, 0.737, 0.2004, 0.6941, 0.1465, 0.7197, 0.2173, 0.7476, 0.2004, 0.6941, 0.1954, 0.7507, 0.1784, 0.7461, 0.2004, 0.6941, 0.164, 0.737, 0.2566, 0.7158, 0.2004, 0.6941, 0.2475, 0.738, 0.1954, 0.7507, 0.2004, 0.6941, 0.1784, 0.7461, 0.2634, 0.6944, 0.2004, 0.6941, 0.2566, 0.7158, 0.3339, 0.7804, 0.401, 0.8045, 0.4169, 0.777, 0.3537, 0.7492, 0.3071, 0.8171, 0.3766, 0.8318, 0.401, 0.8045, 0.3339, 0.7804, 0.401, 0.8045, 0.4275, 0.8134, 0.4398, 0.7868, 0.4169, 0.777, 0.3766, 0.8318, 0.4128, 0.841, 0.4275, 0.8134, 0.401, 0.8045, 0.7998, 0.7774, 0.8661, 0.8131, 0.884, 0.8086, 0.8169, 0.7548, 0.7817, 0.821, 0.7823, 0.8464, 0.8639, 0.8508, 0.8521, 0.8378, 0.829, 0.7347, 0.7721, 0.6947, 0.7598, 0.7048, 0.8169, 0.7548, 0.7762, 0.8695, 0.7823, 0.8464, 0.7054, 0.8444, 0.7073, 0.86, 0.8521, 0.8378, 0.8639, 0.8508, 0.884, 0.8086, 0.8661, 0.8131, 0.06989, 0.6931, 0.04935, 0.7158, 0.05148, 0.7251, 0.07923, 0.7103, 0.03254, 0.7124, 0.01051, 0.6931, 0.002516, 0.7103, 0.02995, 0.7223, 0.0524, 0.7365, 0.05148, 0.7251, 0.02995, 0.7223, 0.02845, 0.733, 0.08763, 0.5978, 0.08591, 0.6606, 0.1227, 0.6606, 0.1378, 0.5916, 0.3904, 0.6616, 0.3857, 0.6461, 0.3396, 0.6571, 0.3497, 0.6725, 0.3039, 0.6879, 0.3497, 0.6725, 0.3396, 0.6571, 0.2983, 0.6714, 0.1211, 0.6784, 0.1852, 0.686, 0.1876, 0.6688, 0.1227, 0.6606, 0.4398, 0.663, 0.4376, 0.643, 0.3857, 0.6461, 0.3904, 0.6616, 0.08526, 0.678, 0.08591, 0.6606, 0.01838, 0.662, 0.01856, 0.6762])
me_cube_001.materials.append(mat_material_001)
me_cube_001.use_remesh_preserve_volume = False
me_cube_001.use_remesh_preserve_attributes = False
me_cube_001.use_mirror_vertex_groups = False
me_cube_001.update()
arm_armature = bpy.data.armatures.new('Armature')  # bones are not reproduced

# ---- objects
ob_lamp = bpy.data.objects.new('Lamp', light_lamp)
ob_camera = bpy.data.objects.new('Camera', cam_camera)
ob_armature = bpy.data.objects.new('Armature', arm_armature)
ob_phir3awn = bpy.data.objects.new('phir3awn', me_cube_001)

# ---- transforms, parenting, visibility, modifiers, constraints
ob_lamp.location = (4.076, 1.005, 5.904)
ob_lamp.rotation_euler = (0.6503, 0.05522, 1.866)
ob_lamp.lock_rotations_4d = False
ob_lamp.empty_display_type = 'ARROWS'
ob_lamp.color = (0.0, 0.0, 0.0, 0.0)
ob_lamp.lineart.crease_threshold = 0.0
ob_camera.location = (7.481, -6.508, 5.344)
ob_camera.rotation_euler = (1.109, 0.01082, 0.8149)
ob_camera.lock_rotations_4d = False
ob_camera.empty_display_type = 'ARROWS'
ob_camera.color = (0.0, 0.0, 0.0, 0.0)
ob_camera.display_type = 'WIRE'
ob_camera.lineart.crease_threshold = 0.0
ob_armature.location = (-1.641e-05, 0.01228, 1.834)
ob_armature.rotation_euler = (0.0, -0.0, 3.142)
ob_armature.show_in_front = True
ob_armature.lineart.crease_threshold = 0.0
ob_phir3awn.parent = ob_armature
ob_phir3awn.matrix_parent_inverse = Matrix(((1.0, 0.0, 0.0, 1.641e-05), (0.0, 1.0, 0.0, 41.03), (0.0, 0.0, 1.0, -4.725), (0.0, 0.0, 0.0, 1.0)))
ob_phir3awn.location = (-1.641e-05, -41.03, 4.725)
ob_phir3awn.lineart.crease_threshold = 0.0
_vg = ob_phir3awn.vertex_groups.new(name='base1')
_vg.add([0, 2, 4, 7, 9, 10, 11, 17, 18, 19, 20, 222, 223, 224, 225, 226, 257, 258, 259, 260, 261, 262, 264, 266, 269, 271, 272, 273, 279, 280, 281, 282, 460, 462, 463, 464, 467, 516, 517, 518, 519, 520, 521, 522, 562, 563, 564, 565, 566, 567, 568], 1.0, 'REPLACE')
_vg = ob_phir3awn.vertex_groups.new(name='base2')
for _i, _w in zip([0, 2, 4, 7, 9, 12, 13, 14, 15, 16, 222, 223, 224, 225, 226, 257, 258, 259, 260, 261, 262, 264, 266, 269, 271, 274, 275, 276, 277, 278, 460, 465, 466, 516, 518, 519, 520, 521, 522, 562, 563, 564, 565, 567, 568], [1.0, 1.0, 1.0, 1.0, 1.0, 1.0, 1.0, 1.0, 1.0, 1.0, 0.5, 0.5, 0.5, 0.5, 0.5, 0.25, 0.25, 0.25, 0.25, 0.25, 1.0, 1.0, 1.0, 1.0, 1.0, 1.0, 1.0, 1.0, 1.0, 1.0, 1.0, 1.0, 1.0, 0.5, 0.5, 0.5, 0.5, 0.5, 0.5, 0.25, 0.25, 0.25, 0.25, 0.25, 0.25]): _vg.add([_i], _w, 'REPLACE')
_vg = ob_phir3awn.vertex_groups.new(name='base3')
_vg.add([5, 6, 63, 64, 68, 69, 70, 71, 72, 102, 103, 104, 105, 211, 212, 213, 267, 268, 325, 326, 330, 331, 332, 333, 334, 364, 365, 366, 367, 459, 461, 468, 469, 470, 471, 472, 473, 503, 504, 505, 506, 507], 1.0, 'REPLACE')
_vg = ob_phir3awn.vertex_groups.new(name='base4')
for _i, _w in zip([103, 104, 105, 106, 107, 108, 211, 212, 213, 365, 366, 367, 368, 369, 370, 472, 473, 474, 475, 503, 504, 505, 506, 507], [1.0, 1.0, 1.0, 1.0, 1.0, 1.0, 0.5, 0.5, 0.5, 1.0, 1.0, 1.0, 1.0, 1.0, 1.0, 1.0, 1.0, 1.0, 1.0, 0.5, 0.5, 0.5, 0.5, 0.5]): _vg.add([_i], _w, 'REPLACE')
_vg = ob_phir3awn.vertex_groups.new(name='base5')
_vg.add([107, 108, 109, 110, 111, 112, 113, 114, 115, 116, 117, 118, 119, 120, 121, 122, 123, 124, 125, 126, 127, 128, 129, 130, 131, 132, 133, 134, 135, 136, 137, 138, 139, 197, 198, 227, 228, 229, 230, 231, 232, 233, 234, 235, 236, 237, 238, 239, 240, 241, 242, 243, 244, 245, 246, 247, 248, 369, 370, 371, 372, 373, 374, 375, 376, 377, 378, 379, 380, 381, 382, 383, 384, 385, 386, 387, 388, 389, 390, 391, 392, 393, 394, 395, 396, 397, 398, 399, 400, 401, 474, 476, 477, 478, 479, 480, 481, 482, 483, 484, 485, 486, 487, 488, 489, 490, 523, 524, 525, 526, 527, 528, 529, 530, 531, 532, 533, 534, 535, 536, 537, 538, 539, 540, 541, 542, 543, 544, 545, 546, 547, 548, 549, 550, 551, 552, 553], 1.0, 'REPLACE')
_vg = ob_phir3awn.vertex_groups.new(name='shoulder.L')
for _i, _w in zip([1, 3, 5, 6, 8, 61, 62, 63, 64, 65, 66, 67, 68, 69, 72, 73, 74, 75, 76, 77, 102, 211, 212, 213, 214, 215, 216, 217, 218, 219, 220, 221], [1.0, 1.0, 1.0, 1.0, 1.0, 1.0, 1.0, 1.0, 1.0, 1.0, 1.0, 1.0, 1.0, 1.0, 1.0, 1.0, 1.0, 1.0, 1.0, 1.0, 1.0, 0.5, 0.5, 0.5, 0.5, 0.5, 0.5, 0.5, 0.5, 0.5, 0.5, 0.5]): _vg.add([_i], _w, 'REPLACE')
_vg = ob_phir3awn.vertex_groups.new(name='arm1.L')
_vg.add([65, 66, 67, 73, 74, 75, 76, 77, 78, 79, 80, 81, 82, 83, 84, 85, 86, 87, 88, 89, 90, 91, 92, 93, 214, 215, 216, 217, 218, 219, 220, 221], 1.0, 'REPLACE')
_vg = ob_phir3awn.vertex_groups.new(name='arm2.L')
_vg.add([86, 87, 88, 89, 90, 91, 92, 93, 94, 95, 96, 97, 98, 99, 100, 101, 144, 145, 146, 147, 160, 161, 162, 163, 182, 183, 194, 195, 196], 1.0, 'REPLACE')
_vg = ob_phir3awn.vertex_groups.new(name='hand.L')
_vg.add([140, 141, 142, 143, 144, 145, 146, 147, 148, 149, 150, 151, 152, 153, 154, 155, 156, 157, 158, 159, 160, 161, 162, 163, 164, 165, 166, 167, 168, 169, 170, 171, 172, 173, 174, 175, 176, 177, 178, 179, 180, 181, 182, 183, 184, 185, 186, 187, 188, 189, 190, 191, 192, 193], 1.0, 'REPLACE')
_vg = ob_phir3awn.vertex_groups.new(name='finger.L')
_vg.add([172, 173, 174, 175, 176, 177, 178, 179, 190, 191, 192, 193], 1.0, 'REPLACE')
_vg = ob_phir3awn.vertex_groups.new(name='fingers.L')
_vg.add([140, 141, 142, 143, 148, 151, 153, 154, 156, 157, 158, 159, 166, 167, 168, 169, 180, 181, 185, 188, 189], 1.0, 'REPLACE')
_vg = ob_phir3awn.vertex_groups.new(name='shoulder.R')
for _i, _w in zip([263, 265, 267, 268, 270, 323, 324, 325, 326, 327, 328, 329, 330, 331, 334, 335, 336, 337, 338, 339, 364, 504, 505, 506, 508, 509, 510, 511, 512, 513, 514, 515], [1.0, 1.0, 1.0, 1.0, 1.0, 1.0, 1.0, 1.0, 1.0, 1.0, 1.0, 1.0, 1.0, 1.0, 1.0, 1.0, 1.0, 1.0, 1.0, 1.0, 1.0, 0.5, 0.5, 0.5, 0.5, 0.5, 0.5, 0.5, 0.5, 0.5, 0.5, 0.5]): _vg.add([_i], _w, 'REPLACE')
_vg = ob_phir3awn.vertex_groups.new(name='arm1.R')
_vg.add([327, 328, 329, 335, 336, 337, 338, 339, 340, 341, 342, 343, 344, 345, 346, 347, 348, 349, 350, 351, 352, 353, 354, 355, 508, 509, 510, 511, 512, 513, 514, 515], 1.0, 'REPLACE')
_vg = ob_phir3awn.vertex_groups.new(name='arm2.R')
_vg.add([348, 349, 350, 351, 352, 353, 354, 355, 356, 357, 358, 359, 360, 361, 362, 363, 406, 407, 408, 409, 422, 423, 424, 425, 444, 445, 456, 457, 458], 1.0, 'REPLACE')
_vg = ob_phir3awn.vertex_groups.new(name='hand.R')
_vg.add([402, 403, 404, 405, 406, 407, 408, 409, 410, 411, 412, 413, 414, 415, 416, 417, 418, 419, 420, 421, 422, 423, 424, 425, 426, 427, 428, 429, 430, 431, 432, 433, 434, 435, 436, 437, 438, 439, 440, 441, 442, 443, 444, 445, 446, 447, 448, 449, 450, 451, 452, 453, 454, 455], 1.0, 'REPLACE')
_vg = ob_phir3awn.vertex_groups.new(name='finger.R')
_vg.add([434, 435, 436, 437, 438, 439, 440, 441, 452, 453, 454, 455], 1.0, 'REPLACE')
_vg = ob_phir3awn.vertex_groups.new(name='fingers.R')
_vg.add([402, 403, 404, 405, 410, 413, 415, 416, 418, 419, 420, 421, 428, 429, 430, 431, 442, 443, 447, 450, 451], 1.0, 'REPLACE')
_vg = ob_phir3awn.vertex_groups.new(name='leg1.L')
for _i, _w in zip([10, 11, 17, 18, 19, 20, 21, 22, 23, 24, 25, 26, 27, 28, 29, 30, 31, 32, 222, 223, 224, 225, 226, 257, 258, 259, 260, 261], [1.0, 1.0, 1.0, 1.0, 1.0, 1.0, 1.0, 1.0, 1.0, 1.0, 1.0, 1.0, 1.0, 1.0, 1.0, 1.0, 1.0, 1.0, 0.5, 0.5, 0.5, 0.5, 0.5, 0.75, 0.75, 0.75, 0.75, 0.75]): _vg.add([_i], _w, 'REPLACE')
_vg = ob_phir3awn.vertex_groups.new(name='leg2.L')
_vg.add([27, 28, 29, 30, 31, 32, 33, 34, 35, 36, 37, 38, 39, 40, 41, 42, 43, 44, 199, 200, 201, 202, 203, 204, 205, 206, 207, 208, 209, 210], 1.0, 'REPLACE')
_vg = ob_phir3awn.vertex_groups.new(name='foot1.L')
for _i, _w in zip([39, 40, 41, 42, 43, 44, 45, 46, 49, 50, 51, 52, 53, 54, 55, 56, 59, 60, 199, 200, 201, 202, 203, 204, 205, 206, 207, 208, 209, 210, 249, 250, 251, 252, 255, 256], [1.0, 1.0, 1.0, 1.0, 1.0, 1.0, 1.0, 1.0, 1.0, 1.0, 1.0, 1.0, 1.0, 1.0, 1.0, 1.0, 1.0, 1.0, 0.5, 0.5, 0.5, 0.5, 0.5, 0.5, 0.75, 0.75, 0.75, 0.75, 0.75, 0.75, 1.0, 1.0, 1.0, 1.0, 1.0, 1.0]): _vg.add([_i], _w, 'REPLACE')
_vg = ob_phir3awn.vertex_groups.new(name='foot2.L')
_vg.add([45, 46, 47, 48, 57, 58, 59, 60, 253, 254, 255, 256], 1.0, 'REPLACE')
_vg = ob_phir3awn.vertex_groups.new(name='leg1.R')
for _i, _w in zip([272, 273, 279, 280, 281, 282, 283, 284, 285, 286, 287, 288, 289, 290, 291, 292, 293, 294, 516, 518, 519, 521, 522, 562, 564, 565, 567, 568], [1.0, 1.0, 1.0, 1.0, 1.0, 1.0, 1.0, 1.0, 1.0, 1.0, 1.0, 1.0, 1.0, 1.0, 1.0, 1.0, 1.0, 1.0, 0.5, 0.5, 0.5, 0.5, 0.5, 0.75, 0.75, 0.75, 0.75, 0.75]): _vg.add([_i], _w, 'REPLACE')
_vg = ob_phir3awn.vertex_groups.new(name='leg2.R')
_vg.add([289, 290, 291, 292, 293, 294, 295, 296, 297, 298, 299, 300, 301, 302, 303, 304, 305, 306, 491, 492, 493, 494, 495, 496, 497, 498, 499, 500, 501, 502], 1.0, 'REPLACE')
_vg = ob_phir3awn.vertex_groups.new(name='foot1.R')
for _i, _w in zip([301, 302, 303, 304, 305, 306, 307, 308, 311, 312, 313, 314, 315, 316, 317, 318, 321, 322, 491, 492, 493, 494, 495, 496, 497, 498, 499, 500, 501, 502, 554, 555, 556, 557, 560, 561], [1.0, 1.0, 1.0, 1.0, 1.0, 1.0, 1.0, 1.0, 1.0, 1.0, 1.0, 1.0, 1.0, 1.0, 1.0, 1.0, 1.0, 1.0, 0.5, 0.5, 0.5, 0.5, 0.5, 0.5, 0.75, 0.75, 0.75, 0.75, 0.75, 0.75, 1.0, 1.0, 1.0, 1.0, 1.0, 1.0]): _vg.add([_i], _w, 'REPLACE')
_vg = ob_phir3awn.vertex_groups.new(name='foot2.R')
_vg.add([307, 308, 309, 310, 319, 320, 321, 322, 558, 559, 560, 561], 1.0, 'REPLACE')
_vg = ob_phir3awn.vertex_groups.new(name='IK_foot.L')
_vg = ob_phir3awn.vertex_groups.new(name='IK_hand.L')
_vg = ob_phir3awn.vertex_groups.new(name='IK_foot.R')
_vg = ob_phir3awn.vertex_groups.new(name='IK_hand.R')
_m = ob_phir3awn.modifiers.new('Armature', 'ARMATURE')
_m.object = ob_armature
_m = ob_phir3awn.modifiers.new('Subsurf', 'SUBSURF')
_m.uv_smooth = 'PRESERVE_CORNERS'
_m.quality = 2
_m.show_only_control_edges = False

# ---- collection membership
col_collection_1.objects.link(ob_lamp)
col_collection_1.objects.link(ob_camera)
col_collection_1.objects.link(ob_armature)
col_collection_1.objects.link(ob_phir3awn)

# ---- scene / render settings (as saved in the file)
scene.camera = ob_camera
scene.frame_start = 1; scene.frame_end = 80; scene.frame_set(20)
scene.render.engine = 'BLENDER_EEVEE_NEXT'
scene.render.resolution_percentage = 50
scene.render.dither_intensity = 0.0
scene.cycles.use_denoising = False
scene.cycles.samples = 10
scene.cycles.sampling_pattern = 'TABULATED_SOBOL'
scene.cycles.light_sampling_threshold = 0.0
scene.cycles.use_adaptive_sampling = False
scene.cycles.use_light_tree = False
scene.cycles.blur_glossy = 0.0
scene.cycles.pixel_filter_type = 'GAUSSIAN'
scene.cycles.sample_clamp_indirect = 0.0
scene.view_settings.view_transform = 'Standard'
bpy.context.view_layer.update()
